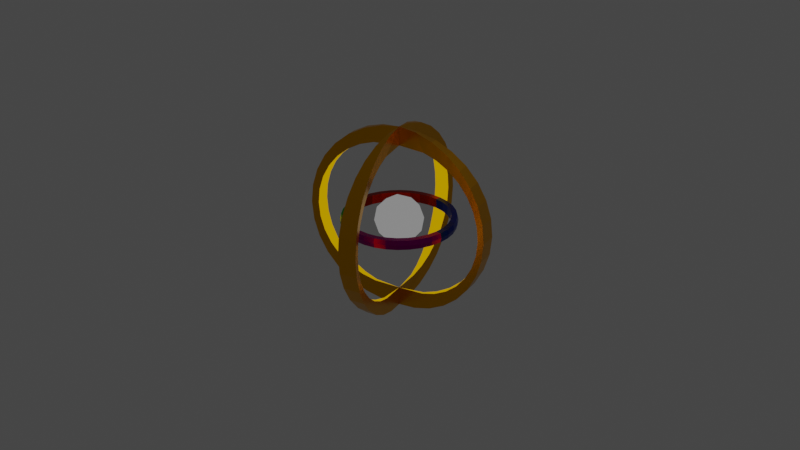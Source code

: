 # Source: ring.blend  (saved by Blender 2.80.75; exported with 4.5.12 LTS)
import bpy
from mathutils import Matrix  # noqa: F401  (used for matrix-valued properties, if any)

bpy.ops.wm.read_factory_settings(use_empty=True)
scene = bpy.context.scene
scene.name = 'Scene'

# ---- collections
col_collection = bpy.data.collections.new('Collection'); scene.collection.children.link(col_collection)

# ---- materials (node trees are filled in below, after node groups)
mat_material_006 = bpy.data.materials.new('Material.006')
mat_material_006.use_transparent_shadow = False
mat_material_007 = bpy.data.materials.new('Material.007')
mat_material_007.use_transparent_shadow = False
mat_material_007.use_raytrace_refraction = True
mat_material_007.use_screen_refraction = True
mat_material_007.thickness_mode = 'SLAB'
mat_material_002 = bpy.data.materials.new('Material.002')
mat_material_002.use_transparent_shadow = False
mat_material_003 = bpy.data.materials.new('Material.003')
mat_material_003.use_transparent_shadow = False
mat_material_004 = bpy.data.materials.new('Material.004')
mat_material_004.use_transparent_shadow = False
mat_material_005 = bpy.data.materials.new('Material.005')
mat_material_005.use_transparent_shadow = False
mat_material_001 = bpy.data.materials.new('Material.001')
mat_material_001.use_transparent_shadow = False

# ---- material node trees
mat_material_006.use_nodes = True; mat_material_006.node_tree.nodes.clear()
_N = mat_material_006.node_tree.nodes; _L = mat_material_006.node_tree.links
n0 = _N.new('ShaderNodeOutputMaterial'); n0.name = 'Material Output'; n0.location = (291, 333)
n1 = _N.new('ShaderNodeEmission'); n1.name = 'Emission'; n1.location = (37, 416)
n1.inputs[0].default_value = (0.4969, 0.2623, 0.0, 1.0)
n1.inputs[1].default_value = 1.1
_L.new(n1.outputs[0], n0.inputs[0])
n0.is_active_output = True
mat_material_007.use_nodes = True; mat_material_007.node_tree.nodes.clear()
_N = mat_material_007.node_tree.nodes; _L = mat_material_007.node_tree.links
n0 = _N.new('ShaderNodeOutputMaterial'); n0.name = 'Material Output'; n0.location = (300, 300)
n1 = _N.new('ShaderNodeBsdfPrincipled'); n1.name = 'Principled BSDF'; n1.location = (-170, 473)
n1.distribution = 'GGX'
n1.subsurface_method = 'BURLEY'
n1.inputs[0].default_value = (0.8, 0.37, 0.0, 1.0)
n1.inputs[1].default_value = 1.0
n1.inputs[2].default_value = 0.2909
n1.inputs[3].default_value = 1.45
n1.inputs[13].default_value = 0.0
n1.inputs[18].default_value = 1.0
n1.inputs[27].default_value = (0.0, 0.0, 0.0, 1.0)
n1.inputs[28].default_value = 1.0
_L.new(n1.outputs[0], n0.inputs[0])
n0.is_active_output = True
mat_material_002.use_nodes = True; mat_material_002.node_tree.nodes.clear()
_N = mat_material_002.node_tree.nodes; _L = mat_material_002.node_tree.links
n0 = _N.new('ShaderNodeBsdfPrincipled'); n0.name = 'Principled BSDF'; n0.location = (-383, 427)
n0.distribution = 'GGX'
n0.subsurface_method = 'BURLEY'
n0.inputs[0].default_value = (0.0, 0.3185, 0.003347, 1.0)
n0.inputs[1].default_value = 1.0
n0.inputs[2].default_value = 0.3273
n0.inputs[3].default_value = 1.45
n0.inputs[18].default_value = 1.0
n0.inputs[27].default_value = (0.0, 0.0, 0.0, 1.0)
n0.inputs[28].default_value = 1.0
n1 = _N.new('ShaderNodeEmission'); n1.name = 'Emission'; n1.location = (9, 404)
n1.inputs[0].default_value = (0.0, 0.3185, 0.003496, 1.0)
n1.inputs[1].default_value = 10.0
n2 = _N.new('ShaderNodeOutputMaterial'); n2.name = 'Material Output'; n2.location = (468, 324)
n3 = _N.new('ShaderNodeMixShader'); n3.name = 'Mix Shader'; n3.location = (224, 259)
n3.inputs[0].default_value = 1.0
_L.new(n0.outputs[0], n3.inputs[2])
_L.new(n3.outputs[0], n2.inputs[0])
_L.new(n1.outputs[0], n3.inputs[1])
n2.is_active_output = True
mat_material_003.use_nodes = True; mat_material_003.node_tree.nodes.clear()
_N = mat_material_003.node_tree.nodes; _L = mat_material_003.node_tree.links
n0 = _N.new('ShaderNodeOutputMaterial'); n0.name = 'Material Output'; n0.location = (300, 300)
n1 = _N.new('ShaderNodeBsdfPrincipled'); n1.name = 'Principled BSDF'; n1.location = (-383, 427)
n1.distribution = 'GGX'
n1.subsurface_method = 'BURLEY'
n1.inputs[0].default_value = (0.3185, 0.0, 0.2016, 1.0)
n1.inputs[1].default_value = 1.0
n1.inputs[2].default_value = 0.3273
n1.inputs[3].default_value = 1.45
n1.inputs[18].default_value = 1.0
n1.inputs[27].default_value = (0.0, 0.0, 0.0, 1.0)
n1.inputs[28].default_value = 1.0
n2 = _N.new('ShaderNodeMixShader'); n2.name = 'Mix Shader'; n2.location = (104, 191)
n2.inputs[0].default_value = 1.0
n3 = _N.new('ShaderNodeEmission'); n3.name = 'Emission'; n3.location = (-104, 443)
n3.inputs[0].default_value = (0.3185, 0.0, 0.2032, 1.0)
n3.inputs[1].default_value = 10.0
_L.new(n1.outputs[0], n2.inputs[2])
_L.new(n3.outputs[0], n2.inputs[1])
_L.new(n2.outputs[0], n0.inputs[0])
n0.is_active_output = True
mat_material_004.use_nodes = True; mat_material_004.node_tree.nodes.clear()
_N = mat_material_004.node_tree.nodes; _L = mat_material_004.node_tree.links
n0 = _N.new('ShaderNodeOutputMaterial'); n0.name = 'Material Output'; n0.location = (300, 300)
n1 = _N.new('ShaderNodeEmission'); n1.name = 'Emission'; n1.location = (-87, 423)
n1.inputs[0].default_value = (0.0, 0.01624, 0.3185, 1.0)
n1.inputs[1].default_value = 10.0
n2 = _N.new('ShaderNodeBsdfPrincipled'); n2.name = 'Principled BSDF'; n2.location = (-383, 427)
n2.distribution = 'GGX'
n2.subsurface_method = 'BURLEY'
n2.inputs[0].default_value = (0.0, 0.016, 0.3185, 1.0)
n2.inputs[1].default_value = 1.0
n2.inputs[2].default_value = 0.3273
n2.inputs[3].default_value = 1.45
n2.inputs[18].default_value = 1.0
n2.inputs[27].default_value = (0.0, 0.0, 0.0, 1.0)
n2.inputs[28].default_value = 1.0
n3 = _N.new('ShaderNodeMixShader'); n3.name = 'Mix Shader'; n3.location = (10, 170)
n3.inputs[0].default_value = 1.0
_L.new(n1.outputs[0], n3.inputs[1])
_L.new(n2.outputs[0], n3.inputs[2])
_L.new(n3.outputs[0], n0.inputs[0])
n0.is_active_output = True
mat_material_005.use_nodes = True; mat_material_005.node_tree.nodes.clear()
_N = mat_material_005.node_tree.nodes; _L = mat_material_005.node_tree.links
n0 = _N.new('ShaderNodeOutputMaterial'); n0.name = 'Material Output'; n0.location = (479, 304)
n1 = _N.new('ShaderNodeEmission'); n1.name = 'Emission'; n1.location = (3, 422)
n1.inputs[0].default_value = (0.3322, 0.006435, 0.0, 1.0)
n1.inputs[1].default_value = 10.0
n2 = _N.new('ShaderNodeBsdfPrincipled'); n2.name = 'Principled BSDF'; n2.location = (-383, 427)
n2.distribution = 'GGX'
n2.subsurface_method = 'BURLEY'
n2.inputs[0].default_value = (0.3325, 0.006512, 0.0, 1.0)
n2.inputs[1].default_value = 1.0
n2.inputs[2].default_value = 0.3273
n2.inputs[3].default_value = 1.45
n2.inputs[18].default_value = 1.0
n2.inputs[27].default_value = (0.0, 0.0, 0.0, 1.0)
n2.inputs[28].default_value = 1.0
n3 = _N.new('ShaderNodeMixShader'); n3.name = 'Mix Shader'; n3.location = (178, 173)
n3.inputs[0].default_value = 1.0
_L.new(n2.outputs[0], n3.inputs[2])
_L.new(n1.outputs[0], n3.inputs[1])
_L.new(n3.outputs[0], n0.inputs[0])
n0.is_active_output = True
mat_material_001.use_nodes = True; mat_material_001.node_tree.nodes.clear()
_N = mat_material_001.node_tree.nodes; _L = mat_material_001.node_tree.links
n0 = _N.new('ShaderNodeOutputMaterial'); n0.name = 'Material Output'; n0.location = (261, 513)
n1 = _N.new('ShaderNodeEmission'); n1.name = 'Emission'; n1.location = (-10, 457)
n1.inputs[0].default_value = (0.448, 0.448, 0.448, 1.0)
n1.inputs[1].default_value = 0.5
_L.new(n1.outputs[0], n0.inputs[0])
n0.is_active_output = True

# ---- world
world_world = bpy.data.worlds.new('World'); scene.world = world_world
world_world.use_nodes = True; world_world.node_tree.nodes.clear()
_N = world_world.node_tree.nodes; _L = world_world.node_tree.links
n0 = _N.new('ShaderNodeOutputWorld'); n0.name = 'World Output'; n0.location = (300, 300)
n1 = _N.new('ShaderNodeBackground'); n1.name = 'Background'; n1.location = (10, 300)
n1.inputs[0].default_value = (0.05088, 0.05088, 0.05088, 1.0)
_L.new(n1.outputs[0], n0.inputs[0])
n0.is_active_output = True
world_world.color = (0.05088, 0.05088, 0.05088)
world_world.use_sun_shadow = False
world_world.sun_shadow_jitter_overblur = 0.0

# ---- cameras
cam_camera = bpy.data.cameras.new('Camera')
cam_camera.clip_end = 100.0
cam_camera.ortho_scale = 7.314

# ---- lights
light_light = bpy.data.lights.new('Light', 'POINT')
light_light.transmission_factor = 0.0
light_light.energy = 1000.0
light_light.shadow_soft_size = 0.1
light_light.shadow_maximum_resolution = 0.006
light_light.use_absolute_resolution = True

# ---- meshes
me_sphere_001 = bpy.data.meshes.new('Sphere.001')
me_sphere_001.from_pydata([(0.1802, 0.07466, 0.9808), (0.3536, 0.1464, 0.9239), (0.5133, 0.2126, 0.8315), (0.6533, 0.2706, 0.7071), (0.7682, 0.3182, 0.5556), (0.8536, 0.3536, 0.3827), (0.9061, 0.3753, 0.1951), (0.9239, 0.3827, 7.55e-08), (0.9061, 0.3753, -0.1951), (0.8536, 0.3536, -0.3827), (0.7682, 0.3182, -0.5556), (0.6533, 0.2706, -0.7071), (0.5133, 0.2126, -0.8315), (0.3536, 0.1464, -0.9239), (0.1802, 0.07466, -0.9808), (0.1913, 0.03806, 0.9808), (0.3753, 0.07466, 0.9239), (0.5449, 0.1084, 0.8315), (0.6935, 0.1379, 0.7071), (0.8155, 0.1622, 0.5556), (0.9061, 0.1802, 0.3827), (0.9619, 0.1913, 0.1951), (0.9808, 0.1951, 7.55e-08), (0.9619, 0.1913, -0.1951), (0.9061, 0.1802, -0.3827), (0.8155, 0.1622, -0.5556), (0.6935, 0.1379, -0.7071), (0.5449, 0.1084, -0.8315), (0.3753, 0.07466, -0.9239), (0.1913, 0.03806, -0.9808), (0.0, -3.258e-07, -1.0), (0.07466, -0.1802, 0.9808), (0.1464, -0.3536, 0.9239), (0.2126, -0.5133, 0.8315), (0.2706, -0.6533, 0.7071), (0.3182, -0.7682, 0.5556), (0.3536, -0.8536, 0.3827), (0.3753, -0.9061, 0.1951), (0.3827, -0.9239, 7.55e-08), (0.3753, -0.9061, -0.1951), (0.3536, -0.8536, -0.3827), (0.3182, -0.7682, -0.5556), (0.2706, -0.6533, -0.7071), (0.2126, -0.5133, -0.8315), (0.1464, -0.3536, -0.9239), (0.07466, -0.1802, -0.9808), (0.03806, -0.1913, 0.9808), (0.07466, -0.3753, 0.9239), (0.1084, -0.5449, 0.8315), (0.1379, -0.6935, 0.7071), (0.1622, -0.8155, 0.5556), (0.1802, -0.9061, 0.3827), (0.1913, -0.9619, 0.1951), (0.1951, -0.9808, 7.55e-08), (0.1913, -0.9619, -0.1951), (0.1802, -0.9061, -0.3827), (0.1622, -0.8155, -0.5556), (0.1379, -0.6935, -0.7071), (0.1084, -0.5449, -0.8315), (0.07466, -0.3753, -0.9239), (0.03806, -0.1913, -0.9808), (-2.304e-07, -5.562e-07, 1.0), (-0.1802, -0.07466, 0.9808), (-0.3536, -0.1464, 0.9239), (-0.5133, -0.2126, 0.8315), (-0.6533, -0.2706, 0.7071), (-0.7682, -0.3182, 0.5556), (-0.8536, -0.3536, 0.3827), (-0.9061, -0.3753, 0.1951), (-0.9239, -0.3827, 7.55e-08), (-0.9061, -0.3753, -0.1951), (-0.8536, -0.3536, -0.3827), (-0.7682, -0.3182, -0.5556), (-0.6533, -0.2706, -0.7071), (-0.5133, -0.2126, -0.8315), (-0.3536, -0.1464, -0.9239), (-0.1802, -0.07466, -0.9808), (-0.1913, -0.03806, 0.9808), (-0.3753, -0.07466, 0.9239), (-0.5449, -0.1084, 0.8315), (-0.6935, -0.1379, 0.7071), (-0.8155, -0.1622, 0.5556), (-0.9061, -0.1802, 0.3827), (-0.9619, -0.1913, 0.1951), (-0.9808, -0.1951, 7.55e-08), (-0.9619, -0.1913, -0.1951), (-0.9061, -0.1802, -0.3827), (-0.8155, -0.1622, -0.5556), (-0.6935, -0.1379, -0.7071), (-0.5449, -0.1084, -0.8315), (-0.3753, -0.07466, -0.9239), (-0.1913, -0.03806, -0.9808), (-0.07466, 0.1802, 0.9808), (-0.1464, 0.3536, 0.9239), (-0.2126, 0.5133, 0.8315), (-0.2706, 0.6533, 0.7071), (-0.3182, 0.7682, 0.5556), (-0.3536, 0.8536, 0.3827), (-0.3753, 0.9061, 0.1951), (-0.3827, 0.9239, 7.55e-08), (-0.3753, 0.9061, -0.1951), (-0.3536, 0.8536, -0.3827), (-0.3182, 0.7682, -0.5556), (-0.2706, 0.6533, -0.7071), (-0.2126, 0.5133, -0.8315), (-0.1464, 0.3536, -0.9239), (-0.07466, 0.1802, -0.9808), (-0.03806, 0.1913, 0.9808), (-0.07466, 0.3753, 0.9239), (-0.1084, 0.5449, 0.8315), (-0.1379, 0.6935, 0.7071), (-0.1622, 0.8155, 0.5556), (-0.1802, 0.9061, 0.3827), (-0.1913, 0.9619, 0.1951), (-0.1951, 0.9808, 7.55e-08), (-0.1913, 0.9619, -0.1951), (-0.1802, 0.9061, -0.3827), (-0.1622, 0.8155, -0.5556), (-0.1379, 0.6935, -0.7071), (-0.1084, 0.5449, -0.8315), (-0.07466, 0.3753, -0.9239), (-0.03806, 0.1913, -0.9808), (2.235e-08, -3.129e-07, -0.8), (-1.732e-07, -4.917e-07, 0.8), (-0.2651, -0.09639, 0.7846), (-0.4037, -0.1538, 0.7391), (-0.5315, -0.2068, 0.6652), (-0.6435, -0.2531, 0.5657), (-0.7354, -0.2912, 0.4445), (-0.8037, -0.3195, 0.3061), (-0.8458, -0.3369, 0.1561), (-0.86, -0.3428, 5.854e-08), (-0.8458, -0.3369, -0.1561), (-0.8037, -0.3195, -0.3061), (-0.7354, -0.2912, -0.4445), (-0.6435, -0.2531, -0.5657), (-0.5315, -0.2068, -0.6652), (-0.4037, -0.1538, -0.7391), (-0.2651, -0.09639, -0.7846), (-0.2739, -0.06711, 0.7846), (-0.4211, -0.09639, 0.7391), (-0.5568, -0.1234, 0.6652), (-0.6757, -0.147, 0.5657), (-0.7733, -0.1664, 0.4445), (-0.8458, -0.1809, 0.3061), (-0.8904, -0.1897, 0.1561), (-0.9055, -0.1927, 5.854e-08), (-0.8904, -0.1897, -0.1561), (-0.8458, -0.1809, -0.3061), (-0.7733, -0.1664, -0.4445), (-0.6757, -0.147, -0.5657), (-0.5568, -0.1234, -0.6652), (-0.4211, -0.09639, -0.7391), (-0.2739, -0.06711, -0.7846), (0.09639, -0.2651, 0.7846), (0.1538, -0.4037, 0.7391), (0.2068, -0.5315, 0.6652), (0.2531, -0.6435, 0.5657), (0.2912, -0.7354, 0.4445), (0.3195, -0.8037, 0.3061), (0.3369, -0.8458, 0.1561), (0.3428, -0.86, 6.04e-08), (0.3369, -0.8458, -0.1561), (0.3195, -0.8037, -0.3061), (0.2912, -0.7354, -0.4445), (0.2531, -0.6435, -0.5657), (0.2067, -0.5315, -0.6652), (0.1538, -0.4037, -0.7391), (0.09639, -0.2651, -0.7846), (0.06711, -0.2739, 0.7846), (0.09639, -0.4211, 0.7391), (0.1234, -0.5568, 0.6652), (0.147, -0.6757, 0.5657), (0.1664, -0.7733, 0.4445), (0.1809, -0.8458, 0.3061), (0.1897, -0.8904, 0.1561), (0.1927, -0.9055, 6.04e-08), (0.1897, -0.8904, -0.1561), (0.1809, -0.8458, -0.3061), (0.1664, -0.7733, -0.4445), (0.147, -0.6757, -0.5657), (0.1234, -0.5568, -0.6652), (0.09639, -0.4211, -0.7391), (0.06711, -0.2739, -0.7846), (-0.09639, 0.2651, 0.7846), (-0.1538, 0.4037, 0.7391), (-0.2067, 0.5315, 0.6652), (-0.2531, 0.6435, 0.5657), (-0.2912, 0.7354, 0.4445), (-0.3195, 0.8037, 0.3061), (-0.3369, 0.8458, 0.1561), (-0.3428, 0.86, 5.854e-08), (-0.3369, 0.8458, -0.1561), (-0.3195, 0.8037, -0.3061), (-0.2912, 0.7354, -0.4445), (-0.2531, 0.6435, -0.5657), (-0.2067, 0.5315, -0.6652), (-0.1538, 0.4037, -0.7391), (-0.09639, 0.2651, -0.7846), (-0.06711, 0.2739, 0.7846), (-0.09639, 0.4211, 0.7391), (-0.1234, 0.5568, 0.6652), (-0.147, 0.6757, 0.5657), (-0.1664, 0.7733, 0.4445), (-0.1809, 0.8458, 0.3061), (-0.1897, 0.8904, 0.1561), (-0.1927, 0.9055, 5.854e-08), (-0.1897, 0.8904, -0.1561), (-0.1809, 0.8458, -0.3061), (-0.1664, 0.7733, -0.4445), (-0.147, 0.6757, -0.5657), (-0.1234, 0.5568, -0.6652), (-0.09639, 0.4211, -0.7391), (-0.06711, 0.2739, -0.7846), (0.2651, 0.09639, 0.7846), (0.4037, 0.1538, 0.7391), (0.5315, 0.2067, 0.6652), (0.6435, 0.2531, 0.5657), (0.7354, 0.2912, 0.4445), (0.8037, 0.3195, 0.3061), (0.8458, 0.3369, 0.1561), (0.86, 0.3428, 5.891e-08), (0.8458, 0.3369, -0.1561), (0.8037, 0.3195, -0.3061), (0.7354, 0.2912, -0.4445), (0.6435, 0.2531, -0.5657), (0.5315, 0.2067, -0.6652), (0.4037, 0.1538, -0.7391), (0.2651, 0.09639, -0.7846), (0.2739, 0.06711, 0.7846), (0.4211, 0.09639, 0.7391), (0.5568, 0.1234, 0.6652), (0.6757, 0.147, 0.5657), (0.7733, 0.1664, 0.4445), (0.8458, 0.1809, 0.3061), (0.8904, 0.1897, 0.1561), (0.9055, 0.1927, 5.891e-08), (0.8904, 0.1897, -0.1561), (0.8458, 0.1809, -0.3061), (0.7733, 0.1664, -0.4445), (0.6757, 0.147, -0.5657), (0.5568, 0.1234, -0.6652), (0.4211, 0.09639, -0.7391), (0.2739, 0.06711, -0.7846)], [], [(12, 11, 26, 27), (5, 4, 19, 20), (13, 12, 27, 28), (6, 5, 20, 21), (14, 13, 28, 29), (7, 6, 21, 22), (0, 61, 15), (30, 14, 29), (8, 7, 22, 23), (1, 0, 15, 16), (9, 8, 23, 24), (2, 1, 16, 17), (10, 9, 24, 25), (3, 2, 17, 18), (11, 10, 25, 26), (4, 3, 18, 19), (38, 37, 52, 53), (31, 61, 46), (30, 45, 60), (39, 38, 53, 54), (32, 31, 46, 47), (40, 39, 54, 55), (33, 32, 47, 48), (41, 40, 55, 56), (34, 33, 48, 49), (42, 41, 56, 57), (35, 34, 49, 50), (43, 42, 57, 58), (36, 35, 50, 51), (44, 43, 58, 59), (37, 36, 51, 52), (45, 44, 59, 60), (64, 63, 78, 79), (72, 71, 86, 87), (65, 64, 79, 80), (73, 72, 87, 88), (66, 65, 80, 81), (74, 73, 88, 89), (67, 66, 81, 82), (75, 74, 89, 90), (68, 67, 82, 83), (76, 75, 90, 91), (69, 68, 83, 84), (62, 61, 77), (30, 76, 91), (70, 69, 84, 85), (63, 62, 77, 78), (71, 70, 85, 86), (104, 103, 118, 119), (97, 96, 111, 112), (105, 104, 119, 120), (98, 97, 112, 113), (106, 105, 120, 121), (99, 98, 113, 114), (92, 61, 107), (30, 106, 121), (100, 99, 114, 115), (93, 92, 107, 108), (101, 100, 115, 116), (94, 93, 108, 109), (102, 101, 116, 117), (95, 94, 109, 110), (103, 102, 117, 118), (96, 95, 110, 111), (62, 63, 125, 124), (91, 90, 152, 153), (78, 77, 139, 140), (63, 64, 126, 125), (61, 62, 124, 123), (79, 78, 140, 141), (64, 65, 127, 126), (76, 30, 122, 138), (80, 79, 141, 142), (65, 66, 128, 127), (77, 61, 123, 139), (81, 80, 142, 143), (66, 67, 129, 128), (30, 91, 153, 122), (82, 81, 143, 144), (67, 68, 130, 129), (83, 82, 144, 145), (68, 69, 131, 130), (84, 83, 145, 146), (69, 70, 132, 131), (85, 84, 146, 147), (70, 71, 133, 132), (86, 85, 147, 148), (71, 72, 134, 133), (87, 86, 148, 149), (72, 73, 135, 134), (88, 87, 149, 150), (73, 74, 136, 135), (89, 88, 150, 151), (74, 75, 137, 136), (90, 89, 151, 152), (75, 76, 138, 137), (52, 51, 174, 175), (37, 38, 161, 160), (53, 52, 175, 176), (38, 39, 162, 161), (54, 53, 176, 177), (39, 40, 163, 162), (55, 54, 177, 178), (40, 41, 164, 163), (56, 55, 178, 179), (41, 42, 165, 164), (57, 56, 179, 180), (42, 43, 166, 165), (58, 57, 180, 181), (43, 44, 167, 166), (61, 31, 154, 123), (59, 58, 181, 182), (44, 45, 168, 167), (31, 32, 155, 154), (45, 30, 122, 168), (60, 59, 182, 183), (47, 46, 169, 170), (32, 33, 156, 155), (46, 61, 123, 169), (48, 47, 170, 171), (33, 34, 157, 156), (30, 60, 183, 122), (49, 48, 171, 172), (34, 35, 158, 157), (50, 49, 172, 173), (35, 36, 159, 158), (51, 50, 173, 174), (36, 37, 160, 159), (100, 101, 193, 192), (116, 115, 207, 208), (101, 102, 194, 193), (117, 116, 208, 209), (102, 103, 195, 194), (118, 117, 209, 210), (103, 104, 196, 195), (119, 118, 210, 211), (104, 105, 197, 196), (120, 119, 211, 212), (105, 106, 198, 197), (92, 93, 185, 184), (121, 120, 212, 213), (108, 107, 199, 200), (93, 94, 186, 185), (109, 108, 200, 201), (94, 95, 187, 186), (110, 109, 201, 202), (95, 96, 188, 187), (111, 110, 202, 203), (61, 92, 184, 123), (96, 97, 189, 188), (112, 111, 203, 204), (106, 30, 122, 198), (97, 98, 190, 189), (113, 112, 204, 205), (107, 61, 123, 199), (98, 99, 191, 190), (114, 113, 205, 206), (30, 121, 213, 122), (99, 100, 192, 191), (115, 114, 206, 207), (14, 30, 122, 228), (27, 26, 240, 241), (12, 13, 227, 226), (15, 61, 123, 229), (28, 27, 241, 242), (13, 14, 228, 227), (30, 29, 243, 122), (0, 1, 215, 214), (29, 28, 242, 243), (16, 15, 229, 230), (1, 2, 216, 215), (17, 16, 230, 231), (2, 3, 217, 216), (18, 17, 231, 232), (3, 4, 218, 217), (19, 18, 232, 233), (4, 5, 219, 218), (20, 19, 233, 234), (5, 6, 220, 219), (21, 20, 234, 235), (6, 7, 221, 220), (22, 21, 235, 236), (7, 8, 222, 221), (23, 22, 236, 237), (8, 9, 223, 222), (24, 23, 237, 238), (9, 10, 224, 223), (25, 24, 238, 239), (10, 11, 225, 224), (61, 0, 214, 123), (26, 25, 239, 240), (11, 12, 226, 225), (122, 243, 228), (228, 243, 242, 227), (227, 242, 241, 226), (226, 241, 240, 225), (225, 240, 239, 224), (224, 239, 238, 223), (223, 238, 237, 222), (222, 237, 236, 221), (221, 236, 235, 220), (220, 235, 234, 219), (219, 234, 233, 218), (218, 233, 232, 217), (217, 232, 231, 216), (216, 231, 230, 215), (215, 230, 229, 214), (214, 229, 123), (122, 183, 168), (168, 183, 182, 167), (167, 182, 181, 166), (166, 181, 180, 165), (165, 180, 179, 164), (164, 179, 178, 163), (163, 178, 177, 162), (162, 177, 176, 161), (161, 176, 175, 160), (160, 175, 174, 159), (159, 174, 173, 158), (158, 173, 172, 157), (157, 172, 171, 156), (156, 171, 170, 155), (155, 170, 169, 154), (154, 169, 123), (122, 153, 138), (138, 153, 152, 137), (137, 152, 151, 136), (136, 151, 150, 135), (135, 150, 149, 134), (134, 149, 148, 133), (133, 148, 147, 132), (132, 147, 146, 131), (131, 146, 145, 130), (130, 145, 144, 129), (129, 144, 143, 128), (128, 143, 142, 127), (127, 142, 141, 126), (126, 141, 140, 125), (125, 140, 139, 124), (124, 139, 123), (122, 213, 198), (198, 213, 212, 197), (197, 212, 211, 196), (196, 211, 210, 195), (195, 210, 209, 194), (194, 209, 208, 193), (193, 208, 207, 192), (192, 207, 206, 191), (191, 206, 205, 190), (190, 205, 204, 189), (189, 204, 203, 188), (188, 203, 202, 187), (187, 202, 201, 186), (186, 201, 200, 185), (185, 200, 199, 184), (184, 199, 123)])
me_sphere_001.polygons.foreach_set('material_index', [1, 1, 1, 1, 1, 1, 1, 1, 1, 1, 1, 1, 1, 1, 1, 1, 1, 1, 1, 1, 1, 1, 1, 1, 1, 1, 1, 1, 1, 1, 1, 1, 1, 1, 1, 1, 1, 1, 1, 1, 1, 1, 1, 1, 1, 1, 1, 1, 1, 1, 1, 1, 1, 1, 1, 1, 1, 1, 1, 1, 1, 1, 1, 1, 1, 1, 1, 1, 1, 1, 1, 1, 1, 1, 1, 1, 1, 1, 1, 1, 1, 1, 1, 1, 1, 1, 1, 1, 1, 1, 1, 1, 1, 1, 1, 1, 1, 1, 1, 1, 1, 1, 1, 1, 1, 1, 1, 1, 1, 1, 1, 1, 1, 1, 1, 1, 1, 1, 1, 1, 1, 1, 1, 1, 1, 1, 1, 1, 1, 1, 1, 1, 1, 1, 1, 1, 1, 1, 1, 1, 1, 1, 1, 1, 1, 1, 1, 1, 1, 1, 1, 1, 1, 1, 1, 1, 1, 1, 1, 1, 1, 1, 1, 1, 1, 1, 1, 1, 1, 1, 1, 1, 1, 1, 1, 1, 1, 1, 1, 1, 1, 1, 1, 1, 1, 1, 1, 1, 1, 1, 1, 1, 0, 0, 0, 0, 0, 0, 0, 0, 0, 0, 0, 0, 0, 0, 0, 0, 0, 0, 0, 0, 0, 0, 0, 0, 0, 0, 0, 0, 0, 0, 0, 0, 0, 0, 0, 0, 0, 0, 0, 0, 0, 0, 0, 0, 0, 0, 0, 0, 0, 0, 0, 0, 0, 0, 0, 0, 0, 0, 0, 0, 0, 0, 0, 0])
_uv = me_sphere_001.uv_layers.new(name='UVMap')
_uv.uv.foreach_set('vector', [0.5625, 0.1875, 0.5625, 0.25, 0.5312, 0.25, 0.5312, 0.1875, 0.5625, 0.625, 0.5625, 0.6875, 0.5312, 0.6875, 0.5312, 0.625, 0.5625, 0.125, 0.5625, 0.1875, 0.5312, 0.1875, 0.5312, 0.125, 0.5625, 0.5625, 0.5625, 0.625, 0.5312, 0.625, 0.5312, 0.5625, 0.5625, 0.0625, 0.5625, 0.125, 0.5312, 0.125, 0.5312, 0.0625, 0.5625, 0.5, 0.5625, 0.5625, 0.5312, 0.5625, 0.5312, 0.5, 0.5625, 0.9375, 0.5469, 1.0, 0.5312, 0.9375, 0.5469, 0.0, 0.5625, 0.0625, 0.5312, 0.0625, 0.5625, 0.4375, 0.5625, 0.5, 0.5312, 0.5, 0.5312, 0.4375, 0.5625, 0.875, 0.5625, 0.9375, 0.5312, 0.9375, 0.5312, 0.875, 0.5625, 0.375, 0.5625, 0.4375, 0.5312, 0.4375, 0.5312, 0.375, 0.5625, 0.8125, 0.5625, 0.875, 0.5312, 0.875, 0.5312, 0.8125, 0.5625, 0.3125, 0.5625, 0.375, 0.5312, 0.375, 0.5312, 0.3125, 0.5625, 0.75, 0.5625, 0.8125, 0.5312, 0.8125, 0.5312, 0.75, 0.5625, 0.25, 0.5625, 0.3125, 0.5312, 0.3125, 0.5312, 0.25, 0.5625, 0.6875, 0.5625, 0.75, 0.5312, 0.75, 0.5312, 0.6875, 0.3125, 0.5, 0.3125, 0.5625, 0.2812, 0.5625, 0.2812, 0.5, 0.3125, 0.9375, 0.2969, 1.0, 0.2812, 0.9375, 0.2969, 0.0, 0.3125, 0.0625, 0.2812, 0.0625, 0.3125, 0.4375, 0.3125, 0.5, 0.2812, 0.5, 0.2812, 0.4375, 0.3125, 0.875, 0.3125, 0.9375, 0.2812, 0.9375, 0.2812, 0.875, 0.3125, 0.375, 0.3125, 0.4375, 0.2812, 0.4375, 0.2812, 0.375, 0.3125, 0.8125, 0.3125, 0.875, 0.2812, 0.875, 0.2812, 0.8125, 0.3125, 0.3125, 0.3125, 0.375, 0.2812, 0.375, 0.2812, 0.3125, 0.3125, 0.75, 0.3125, 0.8125, 0.2812, 0.8125, 0.2812, 0.75, 0.3125, 0.25, 0.3125, 0.3125, 0.2812, 0.3125, 0.2812, 0.25, 0.3125, 0.6875, 0.3125, 0.75, 0.2812, 0.75, 0.2812, 0.6875, 0.3125, 0.1875, 0.3125, 0.25, 0.2812, 0.25, 0.2812, 0.1875, 0.3125, 0.625, 0.3125, 0.6875, 0.2812, 0.6875, 0.2812, 0.625, 0.3125, 0.125, 0.3125, 0.1875, 0.2812, 0.1875, 0.2812, 0.125, 0.3125, 0.5625, 0.3125, 0.625, 0.2812, 0.625, 0.2812, 0.5625, 0.3125, 0.0625, 0.3125, 0.125, 0.2812, 0.125, 0.2812, 0.0625, 0.0625, 0.8125, 0.0625, 0.875, 0.03125, 0.875, 0.03125, 0.8125, 0.0625, 0.3125, 0.0625, 0.375, 0.03125, 0.375, 0.03125, 0.3125, 0.0625, 0.75, 0.0625, 0.8125, 0.03125, 0.8125, 0.03125, 0.75, 0.0625, 0.25, 0.0625, 0.3125, 0.03125, 0.3125, 0.03125, 0.25, 0.0625, 0.6875, 0.0625, 0.75, 0.03125, 0.75, 0.03125, 0.6875, 0.0625, 0.1875, 0.0625, 0.25, 0.03125, 0.25, 0.03125, 0.1875, 0.0625, 0.625, 0.0625, 0.6875, 0.03125, 0.6875, 0.03125, 0.625, 0.0625, 0.125, 0.0625, 0.1875, 0.03125, 0.1875, 0.03125, 0.125, 0.0625, 0.5625, 0.0625, 0.625, 0.03125, 0.625, 0.03125, 0.5625, 0.0625, 0.0625, 0.0625, 0.125, 0.03125, 0.125, 0.03125, 0.0625, 0.0625, 0.5, 0.0625, 0.5625, 0.03125, 0.5625, 0.03125, 0.5, 0.0625, 0.9375, 0.04688, 1.0, 0.03125, 0.9375, 0.04688, 0.0, 0.0625, 0.0625, 0.03125, 0.0625, 0.0625, 0.4375, 0.0625, 0.5, 0.03125, 0.5, 0.03125, 0.4375, 0.0625, 0.875, 0.0625, 0.9375, 0.03125, 0.9375, 0.03125, 0.875, 0.0625, 0.375, 0.0625, 0.4375, 0.03125, 0.4375, 0.03125, 0.375, 0.8125, 0.1875, 0.8125, 0.25, 0.7812, 0.25, 0.7812, 0.1875, 0.8125, 0.625, 0.8125, 0.6875, 0.7812, 0.6875, 0.7812, 0.625, 0.8125, 0.125, 0.8125, 0.1875, 0.7812, 0.1875, 0.7812, 0.125, 0.8125, 0.5625, 0.8125, 0.625, 0.7812, 0.625, 0.7812, 0.5625, 0.8125, 0.0625, 0.8125, 0.125, 0.7812, 0.125, 0.7812, 0.0625, 0.8125, 0.5, 0.8125, 0.5625, 0.7812, 0.5625, 0.7812, 0.5, 0.8125, 0.9375, 0.7969, 1.0, 0.7812, 0.9375, 0.7969, 0.0, 0.8125, 0.0625, 0.7812, 0.0625, 0.8125, 0.4375, 0.8125, 0.5, 0.7812, 0.5, 0.7812, 0.4375, 0.8125, 0.875, 0.8125, 0.9375, 0.7812, 0.9375, 0.7812, 0.875, 0.8125, 0.375, 0.8125, 0.4375, 0.7812, 0.4375, 0.7812, 0.375, 0.8125, 0.8125, 0.8125, 0.875, 0.7812, 0.875, 0.7812, 0.8125, 0.8125, 0.3125, 0.8125, 0.375, 0.7812, 0.375, 0.7812, 0.3125, 0.8125, 0.75, 0.8125, 0.8125, 0.7812, 0.8125, 0.7812, 0.75, 0.8125, 0.25, 0.8125, 0.3125, 0.7812, 0.3125, 0.7812, 0.25, 0.8125, 0.6875, 0.8125, 0.75, 0.7812, 0.75, 0.7812, 0.6875, 0.0625, 0.9375, 0.0625, 0.875, 0.0625, 0.875, 0.0625, 0.9375, 0.03125, 0.0625, 0.03125, 0.125, 0.03125, 0.125, 0.03125, 0.0625, 0.03125, 0.875, 0.03125, 0.9375, 0.03125, 0.9375, 0.03125, 0.875, 0.0625, 0.875, 0.0625, 0.8125, 0.0625, 0.8125, 0.0625, 0.875, 0.04688, 1.0, 0.0625, 0.9375, 0.0625, 0.9375, 0.04688, 1.0, 0.03125, 0.8125, 0.03125, 0.875, 0.03125, 0.875, 0.03125, 0.8125, 0.0625, 0.8125, 0.0625, 0.75, 0.0625, 0.75, 0.0625, 0.8125, 0.0625, 0.0625, 0.04688, 0.0, 0.04688, 0.0, 0.0625, 0.0625, 0.03125, 0.75, 0.03125, 0.8125, 0.03125, 0.8125, 0.03125, 0.75, 0.0625, 0.75, 0.0625, 0.6875, 0.0625, 0.6875, 0.0625, 0.75, 0.03125, 0.9375, 0.04688, 1.0, 0.04688, 1.0, 0.03125, 0.9375, 0.03125, 0.6875, 0.03125, 0.75, 0.03125, 0.75, 0.03125, 0.6875, 0.0625, 0.6875, 0.0625, 0.625, 0.0625, 0.625, 0.0625, 0.6875, 0.04688, 0.0, 0.03125, 0.0625, 0.03125, 0.0625, 0.04688, 0.0, 0.03125, 0.625, 0.03125, 0.6875, 0.03125, 0.6875, 0.03125, 0.625, 0.0625, 0.625, 0.0625, 0.5625, 0.0625, 0.5625, 0.0625, 0.625, 0.03125, 0.5625, 0.03125, 0.625, 0.03125, 0.625, 0.03125, 0.5625, 0.0625, 0.5625, 0.0625, 0.5, 0.0625, 0.5, 0.0625, 0.5625, 0.03125, 0.5, 0.03125, 0.5625, 0.03125, 0.5625, 0.03125, 0.5, 0.0625, 0.5, 0.0625, 0.4375, 0.0625, 0.4375, 0.0625, 0.5, 0.03125, 0.4375, 0.03125, 0.5, 0.03125, 0.5, 0.03125, 0.4375, 0.0625, 0.4375, 0.0625, 0.375, 0.0625, 0.375, 0.0625, 0.4375, 0.03125, 0.375, 0.03125, 0.4375, 0.03125, 0.4375, 0.03125, 0.375, 0.0625, 0.375, 0.0625, 0.3125, 0.0625, 0.3125, 0.0625, 0.375, 0.03125, 0.3125, 0.03125, 0.375, 0.03125, 0.375, 0.03125, 0.3125, 0.0625, 0.3125, 0.0625, 0.25, 0.0625, 0.25, 0.0625, 0.3125, 0.03125, 0.25, 0.03125, 0.3125, 0.03125, 0.3125, 0.03125, 0.25, 0.0625, 0.25, 0.0625, 0.1875, 0.0625, 0.1875, 0.0625, 0.25, 0.03125, 0.1875, 0.03125, 0.25, 0.03125, 0.25, 0.03125, 0.1875, 0.0625, 0.1875, 0.0625, 0.125, 0.0625, 0.125, 0.0625, 0.1875, 0.03125, 0.125, 0.03125, 0.1875, 0.03125, 0.1875, 0.03125, 0.125, 0.0625, 0.125, 0.0625, 0.0625, 0.0625, 0.0625, 0.0625, 0.125, 0.2812, 0.5625, 0.2812, 0.625, 0.2812, 0.625, 0.2812, 0.5625, 0.3125, 0.5625, 0.3125, 0.5, 0.3125, 0.5, 0.3125, 0.5625, 0.2812, 0.5, 0.2812, 0.5625, 0.2812, 0.5625, 0.2812, 0.5, 0.3125, 0.5, 0.3125, 0.4375, 0.3125, 0.4375, 0.3125, 0.5, 0.2812, 0.4375, 0.2812, 0.5, 0.2812, 0.5, 0.2812, 0.4375, 0.3125, 0.4375, 0.3125, 0.375, 0.3125, 0.375, 0.3125, 0.4375, 0.2812, 0.375, 0.2812, 0.4375, 0.2812, 0.4375, 0.2812, 0.375, 0.3125, 0.375, 0.3125, 0.3125, 0.3125, 0.3125, 0.3125, 0.375, 0.2812, 0.3125, 0.2812, 0.375, 0.2812, 0.375, 0.2812, 0.3125, 0.3125, 0.3125, 0.3125, 0.25, 0.3125, 0.25, 0.3125, 0.3125, 0.2812, 0.25, 0.2812, 0.3125, 0.2812, 0.3125, 0.2812, 0.25, 0.3125, 0.25, 0.3125, 0.1875, 0.3125, 0.1875, 0.3125, 0.25, 0.2812, 0.1875, 0.2812, 0.25, 0.2812, 0.25, 0.2812, 0.1875, 0.3125, 0.1875, 0.3125, 0.125, 0.3125, 0.125, 0.3125, 0.1875, 0.2969, 1.0, 0.3125, 0.9375, 0.3125, 0.9375, 0.2969, 1.0, 0.2812, 0.125, 0.2812, 0.1875, 0.2812, 0.1875, 0.2812, 0.125, 0.3125, 0.125, 0.3125, 0.0625, 0.3125, 0.0625, 0.3125, 0.125, 0.3125, 0.9375, 0.3125, 0.875, 0.3125, 0.875, 0.3125, 0.9375, 0.3125, 0.0625, 0.2969, 0.0, 0.2969, 0.0, 0.3125, 0.0625, 0.2812, 0.0625, 0.2812, 0.125, 0.2812, 0.125, 0.2812, 0.0625, 0.2812, 0.875, 0.2812, 0.9375, 0.2812, 0.9375, 0.2812, 0.875, 0.3125, 0.875, 0.3125, 0.8125, 0.3125, 0.8125, 0.3125, 0.875, 0.2812, 0.9375, 0.2969, 1.0, 0.2969, 1.0, 0.2812, 0.9375, 0.2812, 0.8125, 0.2812, 0.875, 0.2812, 0.875, 0.2812, 0.8125, 0.3125, 0.8125, 0.3125, 0.75, 0.3125, 0.75, 0.3125, 0.8125, 0.2969, 0.0, 0.2812, 0.0625, 0.2812, 0.0625, 0.2969, 0.0, 0.2812, 0.75, 0.2812, 0.8125, 0.2812, 0.8125, 0.2812, 0.75, 0.3125, 0.75, 0.3125, 0.6875, 0.3125, 0.6875, 0.3125, 0.75, 0.2812, 0.6875, 0.2812, 0.75, 0.2812, 0.75, 0.2812, 0.6875, 0.3125, 0.6875, 0.3125, 0.625, 0.3125, 0.625, 0.3125, 0.6875, 0.2812, 0.625, 0.2812, 0.6875, 0.2812, 0.6875, 0.2812, 0.625, 0.3125, 0.625, 0.3125, 0.5625, 0.3125, 0.5625, 0.3125, 0.625, 0.8125, 0.4375, 0.8125, 0.375, 0.8125, 0.375, 0.8125, 0.4375, 0.7812, 0.375, 0.7812, 0.4375, 0.7812, 0.4375, 0.7812, 0.375, 0.8125, 0.375, 0.8125, 0.3125, 0.8125, 0.3125, 0.8125, 0.375, 0.7812, 0.3125, 0.7812, 0.375, 0.7812, 0.375, 0.7812, 0.3125, 0.8125, 0.3125, 0.8125, 0.25, 0.8125, 0.25, 0.8125, 0.3125, 0.7812, 0.25, 0.7812, 0.3125, 0.7812, 0.3125, 0.7812, 0.25, 0.8125, 0.25, 0.8125, 0.1875, 0.8125, 0.1875, 0.8125, 0.25, 0.7812, 0.1875, 0.7812, 0.25, 0.7812, 0.25, 0.7812, 0.1875, 0.8125, 0.1875, 0.8125, 0.125, 0.8125, 0.125, 0.8125, 0.1875, 0.7812, 0.125, 0.7812, 0.1875, 0.7812, 0.1875, 0.7812, 0.125, 0.8125, 0.125, 0.8125, 0.0625, 0.8125, 0.0625, 0.8125, 0.125, 0.8125, 0.9375, 0.8125, 0.875, 0.8125, 0.875, 0.8125, 0.9375, 0.7812, 0.0625, 0.7812, 0.125, 0.7812, 0.125, 0.7812, 0.0625, 0.7812, 0.875, 0.7812, 0.9375, 0.7812, 0.9375, 0.7812, 0.875, 0.8125, 0.875, 0.8125, 0.8125, 0.8125, 0.8125, 0.8125, 0.875, 0.7812, 0.8125, 0.7812, 0.875, 0.7812, 0.875, 0.7812, 0.8125, 0.8125, 0.8125, 0.8125, 0.75, 0.8125, 0.75, 0.8125, 0.8125, 0.7812, 0.75, 0.7812, 0.8125, 0.7812, 0.8125, 0.7812, 0.75, 0.8125, 0.75, 0.8125, 0.6875, 0.8125, 0.6875, 0.8125, 0.75, 0.7812, 0.6875, 0.7812, 0.75, 0.7812, 0.75, 0.7812, 0.6875, 0.7969, 1.0, 0.8125, 0.9375, 0.8125, 0.9375, 0.7969, 1.0, 0.8125, 0.6875, 0.8125, 0.625, 0.8125, 0.625, 0.8125, 0.6875, 0.7812, 0.625, 0.7812, 0.6875, 0.7812, 0.6875, 0.7812, 0.625, 0.8125, 0.0625, 0.7969, 0.0, 0.7969, 0.0, 0.8125, 0.0625, 0.8125, 0.625, 0.8125, 0.5625, 0.8125, 0.5625, 0.8125, 0.625, 0.7812, 0.5625, 0.7812, 0.625, 0.7812, 0.625, 0.7812, 0.5625, 0.7812, 0.9375, 0.7969, 1.0, 0.7969, 1.0, 0.7812, 0.9375, 0.8125, 0.5625, 0.8125, 0.5, 0.8125, 0.5, 0.8125, 0.5625, 0.7812, 0.5, 0.7812, 0.5625, 0.7812, 0.5625, 0.7812, 0.5, 0.7969, 0.0, 0.7812, 0.0625, 0.7812, 0.0625, 0.7969, 0.0, 0.8125, 0.5, 0.8125, 0.4375, 0.8125, 0.4375, 0.8125, 0.5, 0.7812, 0.4375, 0.7812, 0.5, 0.7812, 0.5, 0.7812, 0.4375, 0.5625, 0.0625, 0.5469, 0.0, 0.5469, 0.0, 0.5625, 0.0625, 0.5312, 0.1875, 0.5312, 0.25, 0.5312, 0.25, 0.5312, 0.1875, 0.5625, 0.1875, 0.5625, 0.125, 0.5625, 0.125, 0.5625, 0.1875, 0.5312, 0.9375, 0.5469, 1.0, 0.5469, 1.0, 0.5312, 0.9375, 0.5312, 0.125, 0.5312, 0.1875, 0.5312, 0.1875, 0.5312, 0.125, 0.5625, 0.125, 0.5625, 0.0625, 0.5625, 0.0625, 0.5625, 0.125, 0.5469, 0.0, 0.5312, 0.0625, 0.5312, 0.0625, 0.5469, 0.0, 0.5625, 0.9375, 0.5625, 0.875, 0.5625, 0.875, 0.5625, 0.9375, 0.5312, 0.0625, 0.5312, 0.125, 0.5312, 0.125, 0.5312, 0.0625, 0.5312, 0.875, 0.5312, 0.9375, 0.5312, 0.9375, 0.5312, 0.875, 0.5625, 0.875, 0.5625, 0.8125, 0.5625, 0.8125, 0.5625, 0.875, 0.5312, 0.8125, 0.5312, 0.875, 0.5312, 0.875, 0.5312, 0.8125, 0.5625, 0.8125, 0.5625, 0.75, 0.5625, 0.75, 0.5625, 0.8125, 0.5312, 0.75, 0.5312, 0.8125, 0.5312, 0.8125, 0.5312, 0.75, 0.5625, 0.75, 0.5625, 0.6875, 0.5625, 0.6875, 0.5625, 0.75, 0.5312, 0.6875, 0.5312, 0.75, 0.5312, 0.75, 0.5312, 0.6875, 0.5625, 0.6875, 0.5625, 0.625, 0.5625, 0.625, 0.5625, 0.6875, 0.5312, 0.625, 0.5312, 0.6875, 0.5312, 0.6875, 0.5312, 0.625, 0.5625, 0.625, 0.5625, 0.5625, 0.5625, 0.5625, 0.5625, 0.625, 0.5312, 0.5625, 0.5312, 0.625, 0.5312, 0.625, 0.5312, 0.5625, 0.5625, 0.5625, 0.5625, 0.5, 0.5625, 0.5, 0.5625, 0.5625, 0.5312, 0.5, 0.5312, 0.5625, 0.5312, 0.5625, 0.5312, 0.5, 0.5625, 0.5, 0.5625, 0.4375, 0.5625, 0.4375, 0.5625, 0.5, 0.5312, 0.4375, 0.5312, 0.5, 0.5312, 0.5, 0.5312, 0.4375, 0.5625, 0.4375, 0.5625, 0.375, 0.5625, 0.375, 0.5625, 0.4375, 0.5312, 0.375, 0.5312, 0.4375, 0.5312, 0.4375, 0.5312, 0.375, 0.5625, 0.375, 0.5625, 0.3125, 0.5625, 0.3125, 0.5625, 0.375, 0.5312, 0.3125, 0.5312, 0.375, 0.5312, 0.375, 0.5312, 0.3125, 0.5625, 0.3125, 0.5625, 0.25, 0.5625, 0.25, 0.5625, 0.3125, 0.5469, 1.0, 0.5625, 0.9375, 0.5625, 0.9375, 0.5469, 1.0, 0.5312, 0.25, 0.5312, 0.3125, 0.5312, 0.3125, 0.5312, 0.25, 0.5625, 0.25, 0.5625, 0.1875, 0.5625, 0.1875, 0.5625, 0.25, 0.5469, 0.0, 0.5312, 0.0625, 0.5625, 0.0625, 0.5625, 0.0625, 0.5312, 0.0625, 0.5312, 0.125, 0.5625, 0.125, 0.5625, 0.125, 0.5312, 0.125, 0.5312, 0.1875, 0.5625, 0.1875, 0.5625, 0.1875, 0.5312, 0.1875, 0.5312, 0.25, 0.5625, 0.25, 0.5625, 0.25, 0.5312, 0.25, 0.5312, 0.3125, 0.5625, 0.3125, 0.5625, 0.3125, 0.5312, 0.3125, 0.5312, 0.375, 0.5625, 0.375, 0.5625, 0.375, 0.5312, 0.375, 0.5312, 0.4375, 0.5625, 0.4375, 0.5625, 0.4375, 0.5312, 0.4375, 0.5312, 0.5, 0.5625, 0.5, 0.5625, 0.5, 0.5312, 0.5, 0.5312, 0.5625, 0.5625, 0.5625, 0.5625, 0.5625, 0.5312, 0.5625, 0.5312, 0.625, 0.5625, 0.625, 0.5625, 0.625, 0.5312, 0.625, 0.5312, 0.6875, 0.5625, 0.6875, 0.5625, 0.6875, 0.5312, 0.6875, 0.5312, 0.75, 0.5625, 0.75, 0.5625, 0.75, 0.5312, 0.75, 0.5312, 0.8125, 0.5625, 0.8125, 0.5625, 0.8125, 0.5312, 0.8125, 0.5312, 0.875, 0.5625, 0.875, 0.5625, 0.875, 0.5312, 0.875, 0.5312, 0.9375, 0.5625, 0.9375, 0.5625, 0.9375, 0.5312, 0.9375, 0.5469, 1.0, 0.2969, 0.0, 0.2812, 0.0625, 0.3125, 0.0625, 0.3125, 0.0625, 0.2812, 0.0625, 0.2812, 0.125, 0.3125, 0.125, 0.3125, 0.125, 0.2812, 0.125, 0.2812, 0.1875, 0.3125, 0.1875, 0.3125, 0.1875, 0.2812, 0.1875, 0.2812, 0.25, 0.3125, 0.25, 0.3125, 0.25, 0.2812, 0.25, 0.2812, 0.3125, 0.3125, 0.3125, 0.3125, 0.3125, 0.2812, 0.3125, 0.2812, 0.375, 0.3125, 0.375, 0.3125, 0.375, 0.2812, 0.375, 0.2812, 0.4375, 0.3125, 0.4375, 0.3125, 0.4375, 0.2812, 0.4375, 0.2812, 0.5, 0.3125, 0.5, 0.3125, 0.5, 0.2812, 0.5, 0.2812, 0.5625, 0.3125, 0.5625, 0.3125, 0.5625, 0.2812, 0.5625, 0.2812, 0.625, 0.3125, 0.625, 0.3125, 0.625, 0.2812, 0.625, 0.2812, 0.6875, 0.3125, 0.6875, 0.3125, 0.6875, 0.2812, 0.6875, 0.2812, 0.75, 0.3125, 0.75, 0.3125, 0.75, 0.2812, 0.75, 0.2812, 0.8125, 0.3125, 0.8125, 0.3125, 0.8125, 0.2812, 0.8125, 0.2812, 0.875, 0.3125, 0.875, 0.3125, 0.875, 0.2812, 0.875, 0.2812, 0.9375, 0.3125, 0.9375, 0.3125, 0.9375, 0.2812, 0.9375, 0.2969, 1.0, 0.04688, 0.0, 0.03125, 0.0625, 0.0625, 0.0625, 0.0625, 0.0625, 0.03125, 0.0625, 0.03125, 0.125, 0.0625, 0.125, 0.0625, 0.125, 0.03125, 0.125, 0.03125, 0.1875, 0.0625, 0.1875, 0.0625, 0.1875, 0.03125, 0.1875, 0.03125, 0.25, 0.0625, 0.25, 0.0625, 0.25, 0.03125, 0.25, 0.03125, 0.3125, 0.0625, 0.3125, 0.0625, 0.3125, 0.03125, 0.3125, 0.03125, 0.375, 0.0625, 0.375, 0.0625, 0.375, 0.03125, 0.375, 0.03125, 0.4375, 0.0625, 0.4375, 0.0625, 0.4375, 0.03125, 0.4375, 0.03125, 0.5, 0.0625, 0.5, 0.0625, 0.5, 0.03125, 0.5, 0.03125, 0.5625, 0.0625, 0.5625, 0.0625, 0.5625, 0.03125, 0.5625, 0.03125, 0.625, 0.0625, 0.625, 0.0625, 0.625, 0.03125, 0.625, 0.03125, 0.6875, 0.0625, 0.6875, 0.0625, 0.6875, 0.03125, 0.6875, 0.03125, 0.75, 0.0625, 0.75, 0.0625, 0.75, 0.03125, 0.75, 0.03125, 0.8125, 0.0625, 0.8125, 0.0625, 0.8125, 0.03125, 0.8125, 0.03125, 0.875, 0.0625, 0.875, 0.0625, 0.875, 0.03125, 0.875, 0.03125, 0.9375, 0.0625, 0.9375, 0.0625, 0.9375, 0.03125, 0.9375, 0.04688, 1.0, 0.7969, 0.0, 0.7812, 0.0625, 0.8125, 0.0625, 0.8125, 0.0625, 0.7812, 0.0625, 0.7812, 0.125, 0.8125, 0.125, 0.8125, 0.125, 0.7812, 0.125, 0.7812, 0.1875, 0.8125, 0.1875, 0.8125, 0.1875, 0.7812, 0.1875, 0.7812, 0.25, 0.8125, 0.25, 0.8125, 0.25, 0.7812, 0.25, 0.7812, 0.3125, 0.8125, 0.3125, 0.8125, 0.3125, 0.7812, 0.3125, 0.7812, 0.375, 0.8125, 0.375, 0.8125, 0.375, 0.7812, 0.375, 0.7812, 0.4375, 0.8125, 0.4375, 0.8125, 0.4375, 0.7812, 0.4375, 0.7812, 0.5, 0.8125, 0.5, 0.8125, 0.5, 0.7812, 0.5, 0.7812, 0.5625, 0.8125, 0.5625, 0.8125, 0.5625, 0.7812, 0.5625, 0.7812, 0.625, 0.8125, 0.625, 0.8125, 0.625, 0.7812, 0.625, 0.7812, 0.6875, 0.8125, 0.6875, 0.8125, 0.6875, 0.7812, 0.6875, 0.7812, 0.75, 0.8125, 0.75, 0.8125, 0.75, 0.7812, 0.75, 0.7812, 0.8125, 0.8125, 0.8125, 0.8125, 0.8125, 0.7812, 0.8125, 0.7812, 0.875, 0.8125, 0.875, 0.8125, 0.875, 0.7812, 0.875, 0.7812, 0.9375, 0.8125, 0.9375, 0.8125, 0.9375, 0.7812, 0.9375, 0.7969, 1.0])
me_sphere_001.materials.append(mat_material_006)
me_sphere_001.materials.append(mat_material_007)
me_sphere_001.use_remesh_preserve_volume = False
me_sphere_001.use_remesh_preserve_attributes = False
me_sphere_001.use_mirror_vertex_groups = False
me_sphere_001.update()
me_sphere_002 = bpy.data.meshes.new('Sphere.002')
me_sphere_002.from_pydata([(0.0, 0.9808, 0.1951), (0.0, 1.0, 7.55e-08), (0.0, 0.9808, -0.1951), (0.1913, 0.9619, 0.1951), (0.1951, 0.9808, 7.55e-08), (0.1913, 0.9619, -0.1951), (0.3753, 0.9061, 0.1951), (0.3827, 0.9239, 7.55e-08), (0.3753, 0.9061, -0.1951), (0.5449, 0.8155, 0.1951), (0.5556, 0.8315, 7.55e-08), (0.5449, 0.8155, -0.1951), (0.6935, 0.6935, 0.1951), (0.7071, 0.7071, 7.55e-08), (0.6935, 0.6935, -0.1951), (0.8155, 0.5449, 0.1951), (0.8315, 0.5556, 7.55e-08), (0.8155, 0.5449, -0.1951), (0.9061, 0.3753, 0.1951), (0.9239, 0.3827, 7.55e-08), (0.9061, 0.3753, -0.1951), (0.9619, 0.1913, 0.1951), (0.9808, 0.1951, 7.55e-08), (0.9619, 0.1913, -0.1951), (0.9808, -3.937e-07, 0.1951), (1.0, -3.788e-07, 7.55e-08), (0.9808, -3.937e-07, -0.1951), (0.9619, -0.1913, 0.1951), (0.9808, -0.1951, 7.55e-08), (0.9619, -0.1913, -0.1951), (0.9061, -0.3753, 0.1951), (0.9239, -0.3827, 7.55e-08), (0.9061, -0.3753, -0.1951), (0.8155, -0.5449, 0.1951), (0.8315, -0.5556, 7.55e-08), (0.8155, -0.5449, -0.1951), (0.6935, -0.6935, 0.1951), (0.7071, -0.7071, 7.55e-08), (0.6935, -0.6935, -0.1951), (0.5449, -0.8155, 0.1951), (0.5556, -0.8315, 7.55e-08), (0.5449, -0.8155, -0.1951), (0.3753, -0.9061, 0.1951), (0.3827, -0.9239, 7.55e-08), (0.3753, -0.9061, -0.1951), (0.1913, -0.9619, 0.1951), (0.1951, -0.9808, 7.55e-08), (0.1913, -0.9619, -0.1951), (-8.544e-08, -0.9808, 0.1951), (-1.003e-07, -1.0, 7.55e-08), (-8.544e-08, -0.9808, -0.1951), (-0.1913, -0.9619, 0.1951), (-0.1951, -0.9808, 7.55e-08), (-0.1913, -0.9619, -0.1951), (-0.3753, -0.9061, 0.1951), (-0.3827, -0.9239, 7.55e-08), (-0.3753, -0.9061, -0.1951), (-0.5449, -0.8155, 0.1951), (-0.5556, -0.8315, 7.55e-08), (-0.5449, -0.8155, -0.1951), (-0.6935, -0.6935, 0.1951), (-0.7071, -0.7071, 7.55e-08), (-0.6935, -0.6935, -0.1951), (-0.8155, -0.5449, 0.1951), (-0.8315, -0.5556, 7.55e-08), (-0.8155, -0.5449, -0.1951), (-0.9061, -0.3753, 0.1951), (-0.9239, -0.3827, 7.55e-08), (-0.9061, -0.3753, -0.1951), (-0.9619, -0.1913, 0.1951), (-0.9808, -0.1951, 7.55e-08), (-0.9619, -0.1913, -0.1951), (-0.9808, -9.567e-08, 0.1951), (-1.0, -1.404e-07, 7.55e-08), (-0.9808, -9.567e-08, -0.1951), (-0.9619, 0.1913, 0.1951), (-0.9808, 0.1951, 7.55e-08), (-0.9619, 0.1913, -0.1951), (-0.9061, 0.3753, 0.1951), (-0.9239, 0.3827, 7.55e-08), (-0.9061, 0.3753, -0.1951), (-0.8155, 0.5449, 0.1951), (-0.8315, 0.5556, 7.55e-08), (-0.8155, 0.5449, -0.1951), (-0.6935, 0.6935, 0.1951), (-0.7071, 0.7071, 7.55e-08), (-0.6935, 0.6935, -0.1951), (-0.5449, 0.8155, 0.1951), (-0.5556, 0.8315, 7.55e-08), (-0.5449, 0.8155, -0.1951), (-0.3753, 0.9061, 0.1951), (-0.3827, 0.9239, 7.55e-08), (-0.3753, 0.9061, -0.1951), (-0.1913, 0.9619, 0.1951), (-0.1951, 0.9808, 7.55e-08), (-0.1913, 0.9619, -0.1951), (1.539e-08, 0.8827, 0.1951), (0.1722, 0.8657, 0.1951), (0.3378, 0.8155, 0.1951), (0.4904, 0.7339, 0.1951), (0.6242, 0.6242, 0.1951), (0.7339, 0.4904, 0.1951), (0.8155, 0.3378, 0.1951), (0.8657, 0.1722, 0.1951), (0.8827, -3.78e-07, 0.1951), (0.8657, -0.1722, 0.1951), (0.8155, -0.3378, 0.1951), (0.7339, -0.4904, 0.1951), (0.6242, -0.6242, 0.1951), (0.4904, -0.7339, 0.1951), (0.3378, -0.8155, 0.1951), (0.1722, -0.8657, 0.1951), (-6.15e-08, -0.8827, 0.1951), (-0.1722, -0.8657, 0.1951), (-0.3378, -0.8155, 0.1951), (-0.4904, -0.7339, 0.1951), (-0.6242, -0.6242, 0.1951), (-0.7339, -0.4904, 0.1951), (-0.8155, -0.3378, 0.1951), (-0.8657, -0.1722, 0.1951), (-0.8827, -1.098e-07, 0.1951), (-0.8657, 0.1722, 0.1951), (-0.8155, 0.3378, 0.1951), (-0.7339, 0.4904, 0.1951), (-0.6242, 0.6242, 0.1951), (-0.4904, 0.7339, 0.1951), (-0.3378, 0.8155, 0.1951), (-0.1722, 0.8657, 0.1951), (1.539e-08, 0.8827, -0.1951), (0.1722, 0.8657, -0.1951), (0.3378, 0.8155, -0.1951), (0.4904, 0.7339, -0.1951), (0.6242, 0.6242, -0.1951), (0.7339, 0.4904, -0.1951), (0.8155, 0.3378, -0.1951), (0.8657, 0.1722, -0.1951), (0.8827, -3.78e-07, -0.1951), (0.8657, -0.1722, -0.1951), (0.8155, -0.3378, -0.1951), (0.7339, -0.4904, -0.1951), (0.6242, -0.6242, -0.1951), (0.4904, -0.7339, -0.1951), (0.3378, -0.8155, -0.1951), (0.1722, -0.8657, -0.1951), (-6.15e-08, -0.8827, -0.1951), (-0.1722, -0.8657, -0.1951), (-0.3378, -0.8155, -0.1951), (-0.4904, -0.7339, -0.1951), (-0.6242, -0.6242, -0.1951), (-0.7339, -0.4904, -0.1951), (-0.8155, -0.3378, -0.1951), (-0.8657, -0.1722, -0.1951), (-0.8827, -1.098e-07, -0.1951), (-0.8657, 0.1722, -0.1951), (-0.8155, 0.3378, -0.1951), (-0.7339, 0.4904, -0.1951), (-0.6242, 0.6242, -0.1951), (-0.4904, 0.7339, -0.1951), (-0.3378, 0.8155, -0.1951), (-0.1722, 0.8657, -0.1951)], [], [(2, 1, 4, 5), (1, 0, 3, 4), (4, 3, 6, 7), (5, 4, 7, 8), (7, 6, 9, 10), (8, 7, 10, 11), (11, 10, 13, 14), (10, 9, 12, 13), (13, 12, 15, 16), (14, 13, 16, 17), (17, 16, 19, 20), (16, 15, 18, 19), (19, 18, 21, 22), (20, 19, 22, 23), (22, 21, 24, 25), (23, 22, 25, 26), (25, 24, 27, 28), (26, 25, 28, 29), (28, 27, 30, 31), (29, 28, 31, 32), (31, 30, 33, 34), (32, 31, 34, 35), (34, 33, 36, 37), (35, 34, 37, 38), (37, 36, 39, 40), (38, 37, 40, 41), (40, 39, 42, 43), (41, 40, 43, 44), (43, 42, 45, 46), (44, 43, 46, 47), (46, 45, 48, 49), (47, 46, 49, 50), (50, 49, 52, 53), (49, 48, 51, 52), (52, 51, 54, 55), (53, 52, 55, 56), (55, 54, 57, 58), (56, 55, 58, 59), (58, 57, 60, 61), (59, 58, 61, 62), (61, 60, 63, 64), (62, 61, 64, 65), (64, 63, 66, 67), (65, 64, 67, 68), (67, 66, 69, 70), (68, 67, 70, 71), (70, 69, 72, 73), (71, 70, 73, 74), (73, 72, 75, 76), (74, 73, 76, 77), (76, 75, 78, 79), (77, 76, 79, 80), (79, 78, 81, 82), (80, 79, 82, 83), (83, 82, 85, 86), (82, 81, 84, 85), (85, 84, 87, 88), (86, 85, 88, 89), (89, 88, 91, 92), (88, 87, 90, 91), (91, 90, 93, 94), (92, 91, 94, 95), (94, 93, 0, 1), (95, 94, 1, 2), (57, 54, 114, 115), (66, 63, 117, 118), (42, 39, 109, 110), (75, 72, 120, 121), (90, 87, 125, 126), (27, 24, 104, 105), (18, 15, 101, 102), (60, 57, 115, 116), (36, 33, 107, 108), (51, 48, 112, 113), (3, 0, 96, 97), (93, 90, 126, 127), (69, 66, 118, 119), (84, 81, 123, 124), (21, 18, 102, 103), (12, 9, 99, 100), (45, 42, 110, 111), (54, 51, 113, 114), (30, 27, 105, 106), (78, 75, 121, 122), (87, 84, 124, 125), (6, 3, 97, 98), (0, 93, 127, 96), (15, 12, 100, 101), (63, 60, 116, 117), (39, 36, 108, 109), (72, 69, 119, 120), (48, 45, 111, 112), (24, 21, 103, 104), (81, 78, 122, 123), (33, 30, 106, 107), (9, 6, 98, 99), (89, 92, 158, 157), (80, 83, 155, 154), (17, 20, 134, 133), (32, 35, 139, 138), (8, 11, 131, 130), (50, 53, 145, 144), (65, 68, 150, 149), (41, 44, 142, 141), (2, 5, 129, 128), (83, 86, 156, 155), (74, 77, 153, 152), (11, 14, 132, 131), (26, 29, 137, 136), (59, 62, 148, 147), (35, 38, 140, 139), (92, 95, 159, 158), (68, 71, 151, 150), (44, 47, 143, 142), (20, 23, 135, 134), (95, 2, 128, 159), (62, 65, 149, 148), (77, 80, 154, 153), (53, 56, 146, 145), (29, 32, 138, 137), (5, 8, 130, 129), (86, 89, 157, 156), (23, 26, 136, 135), (38, 41, 141, 140), (14, 17, 133, 132), (56, 59, 147, 146), (71, 74, 152, 151), (47, 50, 144, 143), (122, 154, 155, 123), (123, 155, 156, 124), (124, 156, 157, 125), (125, 157, 158, 126), (126, 158, 159, 127), (96, 127, 159, 128), (96, 128, 129, 97), (97, 129, 130, 98), (98, 130, 131, 99), (99, 131, 132, 100), (100, 132, 133, 101), (101, 133, 134, 102), (102, 134, 135, 103), (104, 103, 135, 136), (104, 136, 137, 105), (105, 137, 138, 106), (106, 138, 139, 107), (107, 139, 140, 108), (108, 140, 141, 109), (109, 141, 142, 110), (110, 142, 143, 111), (111, 143, 144, 112), (112, 144, 145, 113), (113, 145, 146, 114), (115, 114, 146, 147), (115, 147, 148, 116), (117, 116, 148, 149), (117, 149, 150, 118), (118, 150, 151, 119), (119, 151, 152, 120), (120, 152, 153, 121), (121, 153, 154, 122)])
me_sphere_002.polygons.foreach_set('material_index', [2, 2, 2, 2, 2, 2, 2, 2, 2, 2, 2, 2, 2, 2, 2, 2, 1, 1, 1, 1, 1, 1, 1, 1, 1, 1, 1, 1, 1, 1, 1, 1, 0, 0, 0, 0, 0, 0, 0, 0, 0, 0, 0, 0, 0, 0, 0, 0, 3, 3, 3, 3, 3, 3, 3, 3, 3, 3, 3, 3, 3, 3, 3, 3, 0, 0, 1, 3, 3, 1, 2, 0, 1, 0, 2, 3, 0, 3, 2, 2, 1, 0, 1, 3, 3, 2, 3, 2, 0, 1, 0, 1, 2, 3, 1, 2, 3, 3, 2, 1, 2, 0, 0, 1, 2, 3, 3, 2, 1, 0, 1, 3, 0, 1, 2, 3, 0, 3, 0, 1, 2, 3, 2, 1, 2, 0, 0, 1, 3, 3, 3, 3, 3, 3, 2, 2, 2, 2, 2, 2, 2, 2, 1, 1, 1, 1, 1, 1, 1, 1, 0, 0, 0, 0, 0, 0, 0, 0, 3, 3])
_uv = me_sphere_002.uv_layers.new(name='UVMap')
_uv.uv.foreach_set('vector', [0.75, 0.4375, 0.75, 0.5, 0.7188, 0.5, 0.7188, 0.4375, 0.75, 0.5, 0.75, 0.5625, 0.7188, 0.5625, 0.7188, 0.5, 0.7188, 0.5, 0.7188, 0.5625, 0.6875, 0.5625, 0.6875, 0.5, 0.7188, 0.4375, 0.7188, 0.5, 0.6875, 0.5, 0.6875, 0.4375, 0.6875, 0.5, 0.6875, 0.5625, 0.6562, 0.5625, 0.6562, 0.5, 0.6875, 0.4375, 0.6875, 0.5, 0.6562, 0.5, 0.6562, 0.4375, 0.6562, 0.4375, 0.6562, 0.5, 0.625, 0.5, 0.625, 0.4375, 0.6562, 0.5, 0.6562, 0.5625, 0.625, 0.5625, 0.625, 0.5, 0.625, 0.5, 0.625, 0.5625, 0.5937, 0.5625, 0.5937, 0.5, 0.625, 0.4375, 0.625, 0.5, 0.5937, 0.5, 0.5937, 0.4375, 0.5937, 0.4375, 0.5937, 0.5, 0.5625, 0.5, 0.5625, 0.4375, 0.5937, 0.5, 0.5937, 0.5625, 0.5625, 0.5625, 0.5625, 0.5, 0.5625, 0.5, 0.5625, 0.5625, 0.5312, 0.5625, 0.5312, 0.5, 0.5625, 0.4375, 0.5625, 0.5, 0.5312, 0.5, 0.5312, 0.4375, 0.5312, 0.5, 0.5312, 0.5625, 0.5, 0.5625, 0.5, 0.5, 0.5312, 0.4375, 0.5312, 0.5, 0.5, 0.5, 0.5, 0.4375, 0.5, 0.5, 0.5, 0.5625, 0.4687, 0.5625, 0.4687, 0.5, 0.5, 0.4375, 0.5, 0.5, 0.4687, 0.5, 0.4687, 0.4375, 0.4687, 0.5, 0.4687, 0.5625, 0.4375, 0.5625, 0.4375, 0.5, 0.4687, 0.4375, 0.4687, 0.5, 0.4375, 0.5, 0.4375, 0.4375, 0.4375, 0.5, 0.4375, 0.5625, 0.4062, 0.5625, 0.4062, 0.5, 0.4375, 0.4375, 0.4375, 0.5, 0.4062, 0.5, 0.4062, 0.4375, 0.4062, 0.5, 0.4062, 0.5625, 0.375, 0.5625, 0.375, 0.5, 0.4062, 0.4375, 0.4062, 0.5, 0.375, 0.5, 0.375, 0.4375, 0.375, 0.5, 0.375, 0.5625, 0.3437, 0.5625, 0.3437, 0.5, 0.375, 0.4375, 0.375, 0.5, 0.3437, 0.5, 0.3437, 0.4375, 0.3437, 0.5, 0.3437, 0.5625, 0.3125, 0.5625, 0.3125, 0.5, 0.3437, 0.4375, 0.3437, 0.5, 0.3125, 0.5, 0.3125, 0.4375, 0.3125, 0.5, 0.3125, 0.5625, 0.2812, 0.5625, 0.2812, 0.5, 0.3125, 0.4375, 0.3125, 0.5, 0.2812, 0.5, 0.2812, 0.4375, 0.2812, 0.5, 0.2812, 0.5625, 0.25, 0.5625, 0.25, 0.5, 0.2812, 0.4375, 0.2812, 0.5, 0.25, 0.5, 0.25, 0.4375, 0.25, 0.4375, 0.25, 0.5, 0.2187, 0.5, 0.2187, 0.4375, 0.25, 0.5, 0.25, 0.5625, 0.2187, 0.5625, 0.2187, 0.5, 0.2187, 0.5, 0.2187, 0.5625, 0.1875, 0.5625, 0.1875, 0.5, 0.2187, 0.4375, 0.2187, 0.5, 0.1875, 0.5, 0.1875, 0.4375, 0.1875, 0.5, 0.1875, 0.5625, 0.1562, 0.5625, 0.1562, 0.5, 0.1875, 0.4375, 0.1875, 0.5, 0.1562, 0.5, 0.1562, 0.4375, 0.1562, 0.5, 0.1562, 0.5625, 0.125, 0.5625, 0.125, 0.5, 0.1562, 0.4375, 0.1562, 0.5, 0.125, 0.5, 0.125, 0.4375, 0.125, 0.5, 0.125, 0.5625, 0.09375, 0.5625, 0.09375, 0.5, 0.125, 0.4375, 0.125, 0.5, 0.09375, 0.5, 0.09375, 0.4375, 0.09375, 0.5, 0.09375, 0.5625, 0.0625, 0.5625, 0.0625, 0.5, 0.09375, 0.4375, 0.09375, 0.5, 0.0625, 0.5, 0.0625, 0.4375, 0.0625, 0.5, 0.0625, 0.5625, 0.03125, 0.5625, 0.03125, 0.5, 0.0625, 0.4375, 0.0625, 0.5, 0.03125, 0.5, 0.03125, 0.4375, 0.03125, 0.5, 0.03125, 0.5625, 0.0, 0.5625, 0.0, 0.5, 0.03125, 0.4375, 0.03125, 0.5, 0.0, 0.5, 0.0, 0.4375, 1.0, 0.5, 1.0, 0.5625, 0.9688, 0.5625, 0.9688, 0.5, 1.0, 0.4375, 1.0, 0.5, 0.9688, 0.5, 0.9688, 0.4375, 0.9688, 0.5, 0.9688, 0.5625, 0.9375, 0.5625, 0.9375, 0.5, 0.9688, 0.4375, 0.9688, 0.5, 0.9375, 0.5, 0.9375, 0.4375, 0.9375, 0.5, 0.9375, 0.5625, 0.9062, 0.5625, 0.9062, 0.5, 0.9375, 0.4375, 0.9375, 0.5, 0.9062, 0.5, 0.9062, 0.4375, 0.9062, 0.4375, 0.9062, 0.5, 0.875, 0.5, 0.875, 0.4375, 0.9062, 0.5, 0.9062, 0.5625, 0.875, 0.5625, 0.875, 0.5, 0.875, 0.5, 0.875, 0.5625, 0.8438, 0.5625, 0.8438, 0.5, 0.875, 0.4375, 0.875, 0.5, 0.8438, 0.5, 0.8438, 0.4375, 0.8438, 0.4375, 0.8438, 0.5, 0.8125, 0.5, 0.8125, 0.4375, 0.8438, 0.5, 0.8438, 0.5625, 0.8125, 0.5625, 0.8125, 0.5, 0.8125, 0.5, 0.8125, 0.5625, 0.7812, 0.5625, 0.7812, 0.5, 0.8125, 0.4375, 0.8125, 0.5, 0.7812, 0.5, 0.7812, 0.4375, 0.7812, 0.5, 0.7812, 0.5625, 0.75, 0.5625, 0.75, 0.5, 0.7812, 0.4375, 0.7812, 0.5, 0.75, 0.5, 0.75, 0.4375, 0.1562, 0.5625, 0.1875, 0.5625, 0.1875, 0.5625, 0.1562, 0.5625, 0.0625, 0.5625, 0.09375, 0.5625, 0.09375, 0.5625, 0.0625, 0.5625, 0.3125, 0.5625, 0.3437, 0.5625, 0.3437, 0.5625, 0.3125, 0.5625, 0.9688, 0.5625, 1.0, 0.5625, 1.0, 0.5625, 0.9688, 0.5625, 0.8125, 0.5625, 0.8438, 0.5625, 0.8438, 0.5625, 0.8125, 0.5625, 0.4687, 0.5625, 0.5, 0.5625, 0.5, 0.5625, 0.4687, 0.5625, 0.5625, 0.5625, 0.5937, 0.5625, 0.5937, 0.5625, 0.5625, 0.5625, 0.125, 0.5625, 0.1562, 0.5625, 0.1562, 0.5625, 0.125, 0.5625, 0.375, 0.5625, 0.4062, 0.5625, 0.4062, 0.5625, 0.375, 0.5625, 0.2187, 0.5625, 0.25, 0.5625, 0.25, 0.5625, 0.2187, 0.5625, 0.7188, 0.5625, 0.75, 0.5625, 0.75, 0.5625, 0.7188, 0.5625, 0.7812, 0.5625, 0.8125, 0.5625, 0.8125, 0.5625, 0.7812, 0.5625, 0.03125, 0.5625, 0.0625, 0.5625, 0.0625, 0.5625, 0.03125, 0.5625, 0.875, 0.5625, 0.9062, 0.5625, 0.9062, 0.5625, 0.875, 0.5625, 0.5312, 0.5625, 0.5625, 0.5625, 0.5625, 0.5625, 0.5312, 0.5625, 0.625, 0.5625, 0.6562, 0.5625, 0.6562, 0.5625, 0.625, 0.5625, 0.2812, 0.5625, 0.3125, 0.5625, 0.3125, 0.5625, 0.2812, 0.5625, 0.1875, 0.5625, 0.2187, 0.5625, 0.2187, 0.5625, 0.1875, 0.5625, 0.4375, 0.5625, 0.4687, 0.5625, 0.4687, 0.5625, 0.4375, 0.5625, 0.9375, 0.5625, 0.9688, 0.5625, 0.9688, 0.5625, 0.9375, 0.5625, 0.8438, 0.5625, 0.875, 0.5625, 0.875, 0.5625, 0.8438, 0.5625, 0.6875, 0.5625, 0.7188, 0.5625, 0.7188, 0.5625, 0.6875, 0.5625, 0.75, 0.5625, 0.7812, 0.5625, 0.7812, 0.5625, 0.75, 0.5625, 0.5937, 0.5625, 0.625, 0.5625, 0.625, 0.5625, 0.5937, 0.5625, 0.09375, 0.5625, 0.125, 0.5625, 0.125, 0.5625, 0.09375, 0.5625, 0.3437, 0.5625, 0.375, 0.5625, 0.375, 0.5625, 0.3437, 0.5625, 0.0, 0.5625, 0.03125, 0.5625, 0.03125, 0.5625, 0.0, 0.5625, 0.25, 0.5625, 0.2812, 0.5625, 0.2812, 0.5625, 0.25, 0.5625, 0.5, 0.5625, 0.5312, 0.5625, 0.5312, 0.5625, 0.5, 0.5625, 0.9062, 0.5625, 0.9375, 0.5625, 0.9375, 0.5625, 0.9062, 0.5625, 0.4062, 0.5625, 0.4375, 0.5625, 0.4375, 0.5625, 0.4062, 0.5625, 0.6562, 0.5625, 0.6875, 0.5625, 0.6875, 0.5625, 0.6562, 0.5625, 0.8438, 0.4375, 0.8125, 0.4375, 0.8125, 0.4375, 0.8438, 0.4375, 0.9375, 0.4375, 0.9062, 0.4375, 0.9062, 0.4375, 0.9375, 0.4375, 0.5937, 0.4375, 0.5625, 0.4375, 0.5625, 0.4375, 0.5937, 0.4375, 0.4375, 0.4375, 0.4062, 0.4375, 0.4062, 0.4375, 0.4375, 0.4375, 0.6875, 0.4375, 0.6562, 0.4375, 0.6562, 0.4375, 0.6875, 0.4375, 0.25, 0.4375, 0.2187, 0.4375, 0.2187, 0.4375, 0.25, 0.4375, 0.09375, 0.4375, 0.0625, 0.4375, 0.0625, 0.4375, 0.09375, 0.4375, 0.3437, 0.4375, 0.3125, 0.4375, 0.3125, 0.4375, 0.3437, 0.4375, 0.75, 0.4375, 0.7188, 0.4375, 0.7188, 0.4375, 0.75, 0.4375, 0.9062, 0.4375, 0.875, 0.4375, 0.875, 0.4375, 0.9062, 0.4375, 1.0, 0.4375, 0.9688, 0.4375, 0.9688, 0.4375, 1.0, 0.4375, 0.6562, 0.4375, 0.625, 0.4375, 0.625, 0.4375, 0.6562, 0.4375, 0.5, 0.4375, 0.4687, 0.4375, 0.4687, 0.4375, 0.5, 0.4375, 0.1562, 0.4375, 0.125, 0.4375, 0.125, 0.4375, 0.1562, 0.4375, 0.4062, 0.4375, 0.375, 0.4375, 0.375, 0.4375, 0.4062, 0.4375, 0.8125, 0.4375, 0.7812, 0.4375, 0.7812, 0.4375, 0.8125, 0.4375, 0.0625, 0.4375, 0.03125, 0.4375, 0.03125, 0.4375, 0.0625, 0.4375, 0.3125, 0.4375, 0.2812, 0.4375, 0.2812, 0.4375, 0.3125, 0.4375, 0.5625, 0.4375, 0.5312, 0.4375, 0.5312, 0.4375, 0.5625, 0.4375, 0.7812, 0.4375, 0.75, 0.4375, 0.75, 0.4375, 0.7812, 0.4375, 0.125, 0.4375, 0.09375, 0.4375, 0.09375, 0.4375, 0.125, 0.4375, 0.9688, 0.4375, 0.9375, 0.4375, 0.9375, 0.4375, 0.9688, 0.4375, 0.2187, 0.4375, 0.1875, 0.4375, 0.1875, 0.4375, 0.2187, 0.4375, 0.4687, 0.4375, 0.4375, 0.4375, 0.4375, 0.4375, 0.4687, 0.4375, 0.7188, 0.4375, 0.6875, 0.4375, 0.6875, 0.4375, 0.7188, 0.4375, 0.875, 0.4375, 0.8438, 0.4375, 0.8438, 0.4375, 0.875, 0.4375, 0.5312, 0.4375, 0.5, 0.4375, 0.5, 0.4375, 0.5312, 0.4375, 0.375, 0.4375, 0.3437, 0.4375, 0.3437, 0.4375, 0.375, 0.4375, 0.625, 0.4375, 0.5937, 0.4375, 0.5937, 0.4375, 0.625, 0.4375, 0.1875, 0.4375, 0.1562, 0.4375, 0.1562, 0.4375, 0.1875, 0.4375, 0.03125, 0.4375, 0.0, 0.4375, 0.0, 0.4375, 0.03125, 0.4375, 0.2812, 0.4375, 0.25, 0.4375, 0.25, 0.4375, 0.2812, 0.4375, 0.9375, 0.5625, 0.9375, 0.4375, 0.9062, 0.4375, 0.9062, 0.5625, 0.9062, 0.5625, 0.9062, 0.4375, 0.875, 0.4375, 0.875, 0.5625, 0.875, 0.5625, 0.875, 0.4375, 0.8438, 0.4375, 0.8438, 0.5625, 0.8438, 0.5625, 0.8438, 0.4375, 0.8125, 0.4375, 0.8125, 0.5625, 0.8125, 0.5625, 0.8125, 0.4375, 0.7812, 0.4375, 0.7812, 0.5625, 0.75, 0.5625, 0.7812, 0.5625, 0.7812, 0.4375, 0.75, 0.4375, 0.75, 0.5625, 0.75, 0.4375, 0.7188, 0.4375, 0.7188, 0.5625, 0.7188, 0.5625, 0.7188, 0.4375, 0.6875, 0.4375, 0.6875, 0.5625, 0.6875, 0.5625, 0.6875, 0.4375, 0.6562, 0.4375, 0.6562, 0.5625, 0.6562, 0.5625, 0.6562, 0.4375, 0.625, 0.4375, 0.625, 0.5625, 0.625, 0.5625, 0.625, 0.4375, 0.5937, 0.4375, 0.5937, 0.5625, 0.5937, 0.5625, 0.5937, 0.4375, 0.5625, 0.4375, 0.5625, 0.5625, 0.5625, 0.5625, 0.5625, 0.4375, 0.5312, 0.4375, 0.5312, 0.5625, 0.5, 0.5625, 0.5312, 0.5625, 0.5312, 0.4375, 0.5, 0.4375, 0.5, 0.5625, 0.5, 0.4375, 0.4687, 0.4375, 0.4687, 0.5625, 0.4687, 0.5625, 0.4687, 0.4375, 0.4375, 0.4375, 0.4375, 0.5625, 0.4375, 0.5625, 0.4375, 0.4375, 0.4062, 0.4375, 0.4062, 0.5625, 0.4062, 0.5625, 0.4062, 0.4375, 0.375, 0.4375, 0.375, 0.5625, 0.375, 0.5625, 0.375, 0.4375, 0.3437, 0.4375, 0.3437, 0.5625, 0.3437, 0.5625, 0.3437, 0.4375, 0.3125, 0.4375, 0.3125, 0.5625, 0.3125, 0.5625, 0.3125, 0.4375, 0.2812, 0.4375, 0.2812, 0.5625, 0.2812, 0.5625, 0.2812, 0.4375, 0.25, 0.4375, 0.25, 0.5625, 0.25, 0.5625, 0.25, 0.4375, 0.2187, 0.4375, 0.2187, 0.5625, 0.2187, 0.5625, 0.2187, 0.4375, 0.1875, 0.4375, 0.1875, 0.5625, 0.1562, 0.5625, 0.1875, 0.5625, 0.1875, 0.4375, 0.1562, 0.4375, 0.1562, 0.5625, 0.1562, 0.4375, 0.125, 0.4375, 0.125, 0.5625, 0.09375, 0.5625, 0.125, 0.5625, 0.125, 0.4375, 0.09375, 0.4375, 0.09375, 0.5625, 0.09375, 0.4375, 0.0625, 0.4375, 0.0625, 0.5625, 0.0625, 0.5625, 0.0625, 0.4375, 0.03125, 0.4375, 0.03125, 0.5625, 0.03125, 0.5625, 0.03125, 0.4375, 0.0, 0.4375, 0.0, 0.5625, 0.0, 0.5625, 0.0, 0.4375, 0.9688, 0.4375, 0.9688, 0.5625, 0.9688, 0.5625, 0.9688, 0.4375, 0.9375, 0.4375, 0.9375, 0.5625])
me_sphere_002.materials.append(mat_material_002)
me_sphere_002.materials.append(mat_material_003)
me_sphere_002.materials.append(mat_material_004)
me_sphere_002.materials.append(mat_material_005)
me_sphere_002.use_remesh_preserve_volume = False
me_sphere_002.use_remesh_preserve_attributes = False
me_sphere_002.use_mirror_vertex_groups = False
me_sphere_002.update()
me_icosphere = bpy.data.meshes.new('Icosphere')
me_icosphere.from_pydata([(0.0, 0.0, -1.0), (0.7236, -0.5257, -0.4472), (-0.2764, -0.8506, -0.4472), (-0.8944, 0.0, -0.4472), (-0.2764, 0.8506, -0.4472), (0.7236, 0.5257, -0.4472), (0.2764, -0.8506, 0.4472), (-0.7236, -0.5257, 0.4472), (-0.7236, 0.5257, 0.4472), (0.2764, 0.8506, 0.4472), (0.8944, 0.0, 0.4472), (0.0, 0.0, 1.0), (-0.1625, -0.5, -0.8507), (0.4253, -0.309, -0.8507), (0.2629, -0.809, -0.5257), (0.8506, 0.0, -0.5257), (0.4253, 0.309, -0.8507), (-0.5257, 0.0, -0.8507), (-0.6882, -0.5, -0.5257), (-0.1625, 0.5, -0.8507), (-0.6882, 0.5, -0.5257), (0.2629, 0.809, -0.5257), (0.9511, -0.309, 0.0), (0.9511, 0.309, 0.0), (0.0, -1.0, 0.0), (0.5878, -0.809, 0.0), (-0.9511, -0.309, 0.0), (-0.5878, -0.809, 0.0), (-0.5878, 0.809, 0.0), (-0.9511, 0.309, 0.0), (0.5878, 0.809, 0.0), (0.0, 1.0, 0.0), (0.6882, -0.5, 0.5257), (-0.2629, -0.809, 0.5257), (-0.8506, 0.0, 0.5257), (-0.2629, 0.809, 0.5257), (0.6882, 0.5, 0.5257), (0.1625, -0.5, 0.8507), (0.5257, 0.0, 0.8507), (-0.4253, -0.309, 0.8507), (-0.4253, 0.309, 0.8507), (0.1625, 0.5, 0.8507)], [], [(0, 13, 12), (1, 13, 15), (0, 12, 17), (0, 17, 19), (0, 19, 16), (1, 15, 22), (2, 14, 24), (3, 18, 26), (4, 20, 28), (5, 21, 30), (1, 22, 25), (2, 24, 27), (3, 26, 29), (4, 28, 31), (5, 30, 23), (6, 32, 37), (7, 33, 39), (8, 34, 40), (9, 35, 41), (10, 36, 38), (38, 41, 11), (38, 36, 41), (36, 9, 41), (41, 40, 11), (41, 35, 40), (35, 8, 40), (40, 39, 11), (40, 34, 39), (34, 7, 39), (39, 37, 11), (39, 33, 37), (33, 6, 37), (37, 38, 11), (37, 32, 38), (32, 10, 38), (23, 36, 10), (23, 30, 36), (30, 9, 36), (31, 35, 9), (31, 28, 35), (28, 8, 35), (29, 34, 8), (29, 26, 34), (26, 7, 34), (27, 33, 7), (27, 24, 33), (24, 6, 33), (25, 32, 6), (25, 22, 32), (22, 10, 32), (30, 31, 9), (30, 21, 31), (21, 4, 31), (28, 29, 8), (28, 20, 29), (20, 3, 29), (26, 27, 7), (26, 18, 27), (18, 2, 27), (24, 25, 6), (24, 14, 25), (14, 1, 25), (22, 23, 10), (22, 15, 23), (15, 5, 23), (16, 21, 5), (16, 19, 21), (19, 4, 21), (19, 20, 4), (19, 17, 20), (17, 3, 20), (17, 18, 3), (17, 12, 18), (12, 2, 18), (15, 16, 5), (15, 13, 16), (13, 0, 16), (12, 14, 2), (12, 13, 14), (13, 1, 14)])
_uv = me_icosphere.uv_layers.new(name='UVMap')
_uv.uv.foreach_set('vector', [0.8182, 0.0, 0.7727, 0.07873, 0.8636, 0.07873, 0.7273, 0.1575, 0.6818, 0.07873, 0.6364, 0.1575, 0.09091, 0.0, 0.04545, 0.07873, 0.1364, 0.07873, 0.2727, 0.0, 0.2273, 0.07873, 0.3182, 0.07873, 0.4545, 0.0, 0.4091, 0.07873, 0.5, 0.07873, 0.7273, 0.1575, 0.6364, 0.1575, 0.6818, 0.2362, 0.9091, 0.1575, 0.8182, 0.1575, 0.8636, 0.2362, 0.1818, 0.1575, 0.09091, 0.1575, 0.1364, 0.2362, 0.3636, 0.1575, 0.2727, 0.1575, 0.3182, 0.2362, 0.5455, 0.1575, 0.4545, 0.1575, 0.5, 0.2362, 0.7273, 0.1575, 0.6818, 0.2362, 0.7727, 0.2362, 0.9091, 0.1575, 0.8636, 0.2362, 0.9545, 0.2362, 0.1818, 0.1575, 0.1364, 0.2362, 0.2273, 0.2362, 0.3636, 0.1575, 0.3182, 0.2362, 0.4091, 0.2362, 0.5455, 0.1575, 0.5, 0.2362, 0.5909, 0.2362, 0.8182, 0.3149, 0.7273, 0.3149, 0.7727, 0.3937, 1.0, 0.3149, 0.9091, 0.3149, 0.9545, 0.3937, 0.2727, 0.3149, 0.1818, 0.3149, 0.2273, 0.3937, 0.4545, 0.3149, 0.3636, 0.3149, 0.4091, 0.3937, 0.6364, 0.3149, 0.5455, 0.3149, 0.5909, 0.3937, 0.5909, 0.3937, 0.5, 0.3937, 0.5455, 0.4724, 0.5909, 0.3937, 0.5455, 0.3149, 0.5, 0.3937, 0.5455, 0.3149, 0.4545, 0.3149, 0.5, 0.3937, 0.4091, 0.3937, 0.3182, 0.3937, 0.3636, 0.4724, 0.4091, 0.3937, 0.3636, 0.3149, 0.3182, 0.3937, 0.3636, 0.3149, 0.2727, 0.3149, 0.3182, 0.3937, 0.2273, 0.3937, 0.1364, 0.3937, 0.1818, 0.4724, 0.2273, 0.3937, 0.1818, 0.3149, 0.1364, 0.3937, 0.1818, 0.3149, 0.09091, 0.3149, 0.1364, 0.3937, 0.9545, 0.3937, 0.8636, 0.3937, 0.9091, 0.4724, 0.9545, 0.3937, 0.9091, 0.3149, 0.8636, 0.3937, 0.9091, 0.3149, 0.8182, 0.3149, 0.8636, 0.3937, 0.7727, 0.3937, 0.6818, 0.3937, 0.7273, 0.4724, 0.7727, 0.3937, 0.7273, 0.3149, 0.6818, 0.3937, 0.7273, 0.3149, 0.6364, 0.3149, 0.6818, 0.3937, 0.5909, 0.2362, 0.5455, 0.3149, 0.6364, 0.3149, 0.5909, 0.2362, 0.5, 0.2362, 0.5455, 0.3149, 0.5, 0.2362, 0.4545, 0.3149, 0.5455, 0.3149, 0.4091, 0.2362, 0.3636, 0.3149, 0.4545, 0.3149, 0.4091, 0.2362, 0.3182, 0.2362, 0.3636, 0.3149, 0.3182, 0.2362, 0.2727, 0.3149, 0.3636, 0.3149, 0.2273, 0.2362, 0.1818, 0.3149, 0.2727, 0.3149, 0.2273, 0.2362, 0.1364, 0.2362, 0.1818, 0.3149, 0.1364, 0.2362, 0.09091, 0.3149, 0.1818, 0.3149, 0.9545, 0.2362, 0.9091, 0.3149, 1.0, 0.3149, 0.9545, 0.2362, 0.8636, 0.2362, 0.9091, 0.3149, 0.8636, 0.2362, 0.8182, 0.3149, 0.9091, 0.3149, 0.7727, 0.2362, 0.7273, 0.3149, 0.8182, 0.3149, 0.7727, 0.2362, 0.6818, 0.2362, 0.7273, 0.3149, 0.6818, 0.2362, 0.6364, 0.3149, 0.7273, 0.3149, 0.5, 0.2362, 0.4091, 0.2362, 0.4545, 0.3149, 0.5, 0.2362, 0.4545, 0.1575, 0.4091, 0.2362, 0.4545, 0.1575, 0.3636, 0.1575, 0.4091, 0.2362, 0.3182, 0.2362, 0.2273, 0.2362, 0.2727, 0.3149, 0.3182, 0.2362, 0.2727, 0.1575, 0.2273, 0.2362, 0.2727, 0.1575, 0.1818, 0.1575, 0.2273, 0.2362, 0.1364, 0.2362, 0.04545, 0.2362, 0.09091, 0.3149, 0.1364, 0.2362, 0.09091, 0.1575, 0.04545, 0.2362, 0.09091, 0.1575, 0.0, 0.1575, 0.04545, 0.2362, 0.8636, 0.2362, 0.7727, 0.2362, 0.8182, 0.3149, 0.8636, 0.2362, 0.8182, 0.1575, 0.7727, 0.2362, 0.8182, 0.1575, 0.7273, 0.1575, 0.7727, 0.2362, 0.6818, 0.2362, 0.5909, 0.2362, 0.6364, 0.3149, 0.6818, 0.2362, 0.6364, 0.1575, 0.5909, 0.2362, 0.6364, 0.1575, 0.5455, 0.1575, 0.5909, 0.2362, 0.5, 0.07873, 0.4545, 0.1575, 0.5455, 0.1575, 0.5, 0.07873, 0.4091, 0.07873, 0.4545, 0.1575, 0.4091, 0.07873, 0.3636, 0.1575, 0.4545, 0.1575, 0.3182, 0.07873, 0.2727, 0.1575, 0.3636, 0.1575, 0.3182, 0.07873, 0.2273, 0.07873, 0.2727, 0.1575, 0.2273, 0.07873, 0.1818, 0.1575, 0.2727, 0.1575, 0.1364, 0.07873, 0.09091, 0.1575, 0.1818, 0.1575, 0.1364, 0.07873, 0.04545, 0.07873, 0.09091, 0.1575, 0.04545, 0.07873, 0.0, 0.1575, 0.09091, 0.1575, 0.6364, 0.1575, 0.5909, 0.07873, 0.5455, 0.1575, 0.6364, 0.1575, 0.6818, 0.07873, 0.5909, 0.07873, 0.6818, 0.07873, 0.6364, 0.0, 0.5909, 0.07873, 0.8636, 0.07873, 0.8182, 0.1575, 0.9091, 0.1575, 0.8636, 0.07873, 0.7727, 0.07873, 0.8182, 0.1575, 0.7727, 0.07873, 0.7273, 0.1575, 0.8182, 0.1575])
me_icosphere.materials.append(mat_material_001)
me_icosphere.use_remesh_preserve_volume = False
me_icosphere.use_remesh_preserve_attributes = False
me_icosphere.use_mirror_vertex_groups = False
me_icosphere.update()

# ---- objects
ob_light = bpy.data.objects.new('Light', light_light)
ob_camera = bpy.data.objects.new('Camera', cam_camera)
ob_ring2 = bpy.data.objects.new('ring2', me_sphere_001)
ob_ring1 = bpy.data.objects.new('ring1', me_sphere_002)
ob_ring3 = bpy.data.objects.new('ring3', me_icosphere)

# ---- transforms, parenting, visibility, modifiers, constraints
ob_light.location = (4.076, 1.005, 5.904)
ob_light.rotation_euler = (0.6503, 0.05522, 1.866)
ob_light.lock_rotations_4d = False
ob_light.empty_display_type = 'ARROWS'
ob_light.color = (0.0, 0.0, 0.0, 0.0)
ob_light.lineart.crease_threshold = 0.0
ob_camera.location = (7.359, -6.926, 4.958)
ob_camera.rotation_euler = (1.109, 0.0, 0.8149)
ob_camera.lock_rotations_4d = False
ob_camera.empty_display_type = 'ARROWS'
ob_camera.color = (0.0, 0.0, 0.0, 0.0)
ob_camera.display_type = 'WIRE'
ob_camera.lineart.crease_threshold = 0.0
ob_ring2.location = (0.0, 0.0, 0.0)
ob_ring2.scale = (1.0, 1.0, 1.0)
ob_ring2.lineart.crease_threshold = 0.0
ob_ring1.location = (0.0, 0.0, 0.0)
ob_ring1.scale = (0.6, 0.6, 0.2563)
ob_ring1.lineart.crease_threshold = 0.0
ob_ring3.location = (0.0, 0.0, 0.0)
ob_ring3.scale = (0.2629, 0.25, 0.25)
ob_ring3.lineart.crease_threshold = 0.0

# ---- collection membership
col_collection.objects.link(ob_light)
col_collection.objects.link(ob_camera)
col_collection.objects.link(ob_ring2)
col_collection.objects.link(ob_ring1)
col_collection.objects.link(ob_ring3)

# ---- scene / render settings (as saved in the file)
scene.camera = ob_camera
scene.frame_start = 1; scene.frame_end = 250; scene.frame_set(1)
scene.render.engine = 'BLENDER_EEVEE_NEXT'
scene.cycles.use_denoising = False
scene.cycles.samples = 128
scene.cycles.sampling_pattern = 'TABULATED_SOBOL'
scene.cycles.use_adaptive_sampling = False
scene.cycles.use_light_tree = False
scene.view_settings.view_transform = 'Filmic'
bpy.context.view_layer.update()

